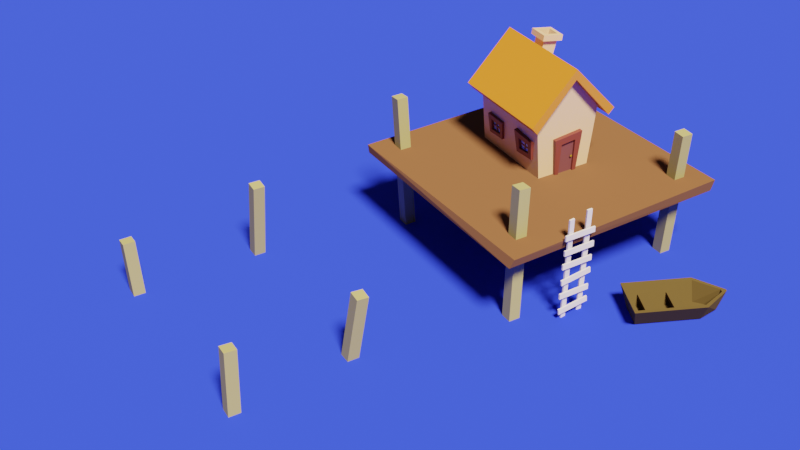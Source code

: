# Source: cartoon-house.blend  (saved by Blender 2.80.75; exported with 4.5.12 LTS)
import bpy
from mathutils import Matrix  # noqa: F401  (used for matrix-valued properties, if any)

bpy.ops.wm.read_factory_settings(use_empty=True)
scene = bpy.context.scene
scene.name = 'Scene'

# ---- collections
col_collection = bpy.data.collections.new('Collection'); scene.collection.children.link(col_collection)
col_house = bpy.data.collections.new('house'); col_collection.children.link(col_house)
col_windows = bpy.data.collections.new('windows'); col_house.children.link(col_windows)
col_window_frames = bpy.data.collections.new('window-frames'); col_windows.children.link(col_window_frames)
col_window_panes = bpy.data.collections.new('window-panes'); col_windows.children.link(col_window_panes)
col_door_parts = bpy.data.collections.new('door-parts'); col_house.children.link(col_door_parts)
col_platform = bpy.data.collections.new('platform'); col_collection.children.link(col_platform)
col_pillars = bpy.data.collections.new('pillars'); col_platform.children.link(col_pillars)
col_world = bpy.data.collections.new('world'); col_collection.children.link(col_world)
col_other = bpy.data.collections.new('other'); col_collection.children.link(col_other)

# ---- materials (node trees are filled in below, after node groups)
mat_house_material = bpy.data.materials.new('house-material')
mat_house_material.alpha_threshold = 0.0
mat_house_material.use_transparent_shadow = False
mat_house_material.line_color = (0.0, 0.0, 0.0, 1.0)
mat_roof_material = bpy.data.materials.new('roof-material')
mat_roof_material.use_transparent_shadow = False
mat_frame_material = bpy.data.materials.new('frame-material')
mat_frame_material.use_transparent_shadow = False
mat_window_pane_material = bpy.data.materials.new('window-pane-material')
mat_window_pane_material.use_transparent_shadow = False
mat_door_material = bpy.data.materials.new('door-material')
mat_door_material.use_transparent_shadow = False
mat_door_knob_material = bpy.data.materials.new('door-knob-material')
mat_door_knob_material.use_transparent_shadow = False
mat_platform_material = bpy.data.materials.new('platform-material')
mat_platform_material.use_transparent_shadow = False
mat_ladder_material = bpy.data.materials.new('ladder-material')
mat_ladder_material.use_transparent_shadow = False
mat_pillar_material = bpy.data.materials.new('pillar-material')
mat_pillar_material.use_transparent_shadow = False
mat_water_material = bpy.data.materials.new('water-material')
mat_water_material.use_transparent_shadow = False
mat_boat_material = bpy.data.materials.new('boat-material')
mat_boat_material.use_transparent_shadow = False

# ---- material node trees
mat_house_material.use_nodes = True; mat_house_material.node_tree.nodes.clear()
_N = mat_house_material.node_tree.nodes; _L = mat_house_material.node_tree.links
n0 = _N.new('ShaderNodeOutputMaterial'); n0.name = 'Material Output'; n0.location = (300, 300)
n1 = _N.new('ShaderNodeBsdfPrincipled'); n1.name = 'Principled BSDF'; n1.location = (10, 300)
n1.distribution = 'GGX'
n1.subsurface_method = 'BURLEY'
n1.inputs[0].default_value = (0.6441, 0.4045, 0.3501, 1.0)
n1.inputs[2].default_value = 0.4
n1.inputs[3].default_value = 1.45
n1.inputs[27].default_value = (0.0, 0.0, 0.0, 1.0)
n1.inputs[28].default_value = 1.0
_L.new(n1.outputs[0], n0.inputs[0])
n0.is_active_output = True
mat_roof_material.use_nodes = True; mat_roof_material.node_tree.nodes.clear()
_N = mat_roof_material.node_tree.nodes; _L = mat_roof_material.node_tree.links
n0 = _N.new('ShaderNodeOutputMaterial'); n0.name = 'Material Output'; n0.location = (300, 300)
n1 = _N.new('ShaderNodeBsdfPrincipled'); n1.name = 'Principled BSDF'; n1.location = (10, 300)
n1.distribution = 'GGX'
n1.subsurface_method = 'BURLEY'
n1.inputs[0].default_value = (0.5225, 0.1647, 0.02293, 1.0)
n1.inputs[3].default_value = 1.45
n1.inputs[27].default_value = (0.0, 0.0, 0.0, 1.0)
n1.inputs[28].default_value = 1.0
_L.new(n1.outputs[0], n0.inputs[0])
n0.is_active_output = True
mat_frame_material.use_nodes = True; mat_frame_material.node_tree.nodes.clear()
_N = mat_frame_material.node_tree.nodes; _L = mat_frame_material.node_tree.links
n0 = _N.new('ShaderNodeOutputMaterial'); n0.name = 'Material Output'; n0.location = (300, 300)
n1 = _N.new('ShaderNodeBsdfPrincipled'); n1.name = 'Principled BSDF'; n1.location = (10, 300)
n1.distribution = 'GGX'
n1.subsurface_method = 'BURLEY'
n1.inputs[0].default_value = (0.168, 0.03094, 0.03631, 1.0)
n1.inputs[3].default_value = 1.45
n1.inputs[27].default_value = (0.0, 0.0, 0.0, 1.0)
n1.inputs[28].default_value = 1.0
_L.new(n1.outputs[0], n0.inputs[0])
n0.is_active_output = True
mat_window_pane_material.use_nodes = True; mat_window_pane_material.node_tree.nodes.clear()
_N = mat_window_pane_material.node_tree.nodes; _L = mat_window_pane_material.node_tree.links
n0 = _N.new('ShaderNodeOutputMaterial'); n0.name = 'Material Output'; n0.location = (300, 300)
n1 = _N.new('ShaderNodeBsdfPrincipled'); n1.name = 'Principled BSDF'; n1.location = (10, 300)
n1.distribution = 'GGX'
n1.subsurface_method = 'BURLEY'
n1.inputs[0].default_value = (0.2742, 0.3656, 1.0, 1.0)
n1.inputs[2].default_value = 0.02147
n1.inputs[3].default_value = 1.45
n1.inputs[13].default_value = 0.7883
n1.inputs[24].default_value = 0.0184
n1.inputs[27].default_value = (0.0, 0.0, 0.0, 1.0)
n1.inputs[28].default_value = 1.0
_L.new(n1.outputs[0], n0.inputs[0])
n0.is_active_output = True
mat_door_material.use_nodes = True; mat_door_material.node_tree.nodes.clear()
_N = mat_door_material.node_tree.nodes; _L = mat_door_material.node_tree.links
n0 = _N.new('ShaderNodeOutputMaterial'); n0.name = 'Material Output'; n0.location = (300, 300)
n1 = _N.new('ShaderNodeBsdfPrincipled'); n1.name = 'Principled BSDF'; n1.location = (10, 300)
n1.distribution = 'GGX'
n1.subsurface_method = 'BURLEY'
n1.inputs[0].default_value = (0.1424, 0.03983, 0.06863, 1.0)
n1.inputs[3].default_value = 1.45
n1.inputs[27].default_value = (0.0, 0.0, 0.0, 1.0)
n1.inputs[28].default_value = 1.0
_L.new(n1.outputs[0], n0.inputs[0])
n0.is_active_output = True
mat_door_knob_material.use_nodes = True; mat_door_knob_material.node_tree.nodes.clear()
_N = mat_door_knob_material.node_tree.nodes; _L = mat_door_knob_material.node_tree.links
n0 = _N.new('ShaderNodeOutputMaterial'); n0.name = 'Material Output'; n0.location = (300, 300)
n1 = _N.new('ShaderNodeBsdfPrincipled'); n1.name = 'Principled BSDF'; n1.location = (10, 300)
n1.distribution = 'GGX'
n1.subsurface_method = 'BURLEY'
n1.inputs[0].default_value = (0.2529, 0.1311, 0.01853, 1.0)
n1.inputs[2].default_value = 0.2055
n1.inputs[3].default_value = 1.45
n1.inputs[13].default_value = 0.7393
n1.inputs[27].default_value = (0.0, 0.0, 0.0, 1.0)
n1.inputs[28].default_value = 1.0
_L.new(n1.outputs[0], n0.inputs[0])
n0.is_active_output = True
mat_platform_material.use_nodes = True; mat_platform_material.node_tree.nodes.clear()
_N = mat_platform_material.node_tree.nodes; _L = mat_platform_material.node_tree.links
n0 = _N.new('ShaderNodeOutputMaterial'); n0.name = 'Material Output'; n0.location = (300, 300)
n1 = _N.new('ShaderNodeBsdfPrincipled'); n1.name = 'Principled BSDF'; n1.location = (10, 300)
n1.distribution = 'GGX'
n1.subsurface_method = 'BURLEY'
n1.inputs[0].default_value = (0.1626, 0.06855, 0.04671, 1.0)
n1.inputs[2].default_value = 0.9601
n1.inputs[3].default_value = 1.45
n1.inputs[13].default_value = 0.0
n1.inputs[27].default_value = (0.0, 0.0, 0.0, 1.0)
n1.inputs[28].default_value = 1.0
_L.new(n1.outputs[0], n0.inputs[0])
n0.is_active_output = True
mat_ladder_material.use_nodes = True; mat_ladder_material.node_tree.nodes.clear()
_N = mat_ladder_material.node_tree.nodes; _L = mat_ladder_material.node_tree.links
n0 = _N.new('ShaderNodeOutputMaterial'); n0.name = 'Material Output'; n0.location = (300, 300)
n1 = _N.new('ShaderNodeBsdfPrincipled'); n1.name = 'Principled BSDF'; n1.location = (10, 300)
n1.distribution = 'GGX'
n1.subsurface_method = 'BURLEY'
n1.inputs[0].default_value = (0.6193, 0.5542, 0.8, 1.0)
n1.inputs[2].default_value = 0.9049
n1.inputs[3].default_value = 1.45
n1.inputs[13].default_value = 0.0
n1.inputs[27].default_value = (0.0, 0.0, 0.0, 1.0)
n1.inputs[28].default_value = 1.0
_L.new(n1.outputs[0], n0.inputs[0])
n0.is_active_output = True
mat_pillar_material.use_nodes = True; mat_pillar_material.node_tree.nodes.clear()
_N = mat_pillar_material.node_tree.nodes; _L = mat_pillar_material.node_tree.links
n0 = _N.new('ShaderNodeOutputMaterial'); n0.name = 'Material Output'; n0.location = (300, 300)
n1 = _N.new('ShaderNodeBsdfPrincipled'); n1.name = 'Principled BSDF'; n1.location = (10, 300)
n1.distribution = 'GGX'
n1.subsurface_method = 'BURLEY'
n1.inputs[0].default_value = (0.3147, 0.2648, 0.1614, 1.0)
n1.inputs[2].default_value = 0.8558
n1.inputs[3].default_value = 1.45
n1.inputs[13].default_value = 0.0
n1.inputs[27].default_value = (0.0, 0.0, 0.0, 1.0)
n1.inputs[28].default_value = 1.0
_L.new(n1.outputs[0], n0.inputs[0])
n0.is_active_output = True
mat_water_material.use_nodes = True; mat_water_material.node_tree.nodes.clear()
_N = mat_water_material.node_tree.nodes; _L = mat_water_material.node_tree.links
n0 = _N.new('ShaderNodeOutputMaterial'); n0.name = 'Material Output'; n0.location = (300, 300)
n1 = _N.new('ShaderNodeBsdfPrincipled'); n1.name = 'Principled BSDF'; n1.location = (10, 300)
n1.distribution = 'GGX'
n1.subsurface_method = 'BURLEY'
n1.inputs[0].default_value = (0.01993, 0.04044, 0.9774, 1.0)
n1.inputs[3].default_value = 1.45
n1.inputs[13].default_value = 0.0
n1.inputs[14].default_value = (0.8377, 0.8411, 0.9963, 1.0)
n1.inputs[24].default_value = 0.02454
n1.inputs[27].default_value = (0.0, 0.0, 0.0, 1.0)
n1.inputs[28].default_value = 1.0
_L.new(n1.outputs[0], n0.inputs[0])
n0.is_active_output = True
mat_boat_material.use_nodes = True; mat_boat_material.node_tree.nodes.clear()
_N = mat_boat_material.node_tree.nodes; _L = mat_boat_material.node_tree.links
n0 = _N.new('ShaderNodeOutputMaterial'); n0.name = 'Material Output'; n0.location = (300, 300)
n1 = _N.new('ShaderNodeBsdfPrincipled'); n1.name = 'Principled BSDF'; n1.location = (10, 300)
n1.distribution = 'GGX'
n1.subsurface_method = 'BURLEY'
n1.inputs[0].default_value = (0.08898, 0.05622, 0.02941, 1.0)
n1.inputs[2].default_value = 0.7331
n1.inputs[3].default_value = 1.45
n1.inputs[13].default_value = 0.0
n1.inputs[27].default_value = (0.0, 0.0, 0.0, 1.0)
n1.inputs[28].default_value = 1.0
_L.new(n1.outputs[0], n0.inputs[0])
n0.is_active_output = True

# ---- world
world_world = bpy.data.worlds.new('World'); scene.world = world_world
world_world.use_nodes = True; world_world.node_tree.nodes.clear()
_N = world_world.node_tree.nodes; _L = world_world.node_tree.links
n0 = _N.new('ShaderNodeOutputWorld'); n0.name = 'World Output'; n0.location = (300, 300)
n1 = _N.new('ShaderNodeBackground'); n1.name = 'Background'; n1.location = (10, 300)
n1.inputs[0].default_value = (0.05088, 0.05088, 0.05088, 1.0)
_L.new(n1.outputs[0], n0.inputs[0])
n0.is_active_output = True
world_world.color = (0.05088, 0.05088, 0.05088)
world_world.use_sun_shadow = False
world_world.sun_shadow_jitter_overblur = 0.0

# ---- cameras
cam_camera = bpy.data.cameras.new('Camera')
cam_camera.clip_end = 100.0
cam_camera.ortho_scale = 7.314

# ---- lights
light_light = bpy.data.lights.new('Light', 'SUN')
light_light.color = (1.0, 0.9199, 0.4908)
light_light.transmission_factor = 0.0
light_light.angle = 0.1993
light_light.shadow_soft_size = 0.1
light_light.shadow_cascade_max_distance = 1000.0

# ---- meshes
me_cube = bpy.data.meshes.new('Cube')
me_cube.from_pydata([(1.095, 1.0, 0.5569), (0.8992, 1.0, -1.443), (1.095, -1.0, 0.5569), (0.8992, -1.0, -1.443), (-1.095, 1.0, 0.5569), (-0.8992, 1.0, -1.443), (-1.095, -1.0, 0.5569), (-0.8992, -1.0, -1.443), (1.192e-08, 1.0, 1.773), (1.192e-08, -1.0, 1.773)], [], [(6, 2, 9), (3, 2, 6, 7), (7, 6, 4, 5), (5, 1, 3, 7), (1, 0, 2, 3), (5, 4, 0, 1), (4, 6, 9, 8), (2, 0, 8, 9), (0, 4, 8)])
_uv = me_cube.uv_layers.new(name='UVMap')
_uv.uv.foreach_set('vector', [0.625, 0.5, 0.625, 0.25, 0.625, 0.5, 0.375, 0.25, 0.625, 0.25, 0.625, 0.5, 0.375, 0.5, 0.375, 0.5, 0.625, 0.5, 0.625, 0.75, 0.375, 0.75, 0.375, 0.75, 0.625, 0.75, 0.625, 1.0, 0.375, 1.0, 0.125, 0.5, 0.375, 0.5, 0.375, 0.75, 0.125, 0.75, 0.625, 0.5, 0.875, 0.5, 0.875, 0.75, 0.625, 0.75, 0.625, 0.75, 0.625, 0.5, 0.625, 0.5, 0.625, 0.75, 0.375, 0.75, 0.375, 0.5, 0.375, 0.5, 0.375, 0.75, 0.875, 0.75, 0.875, 0.5, 0.875, 0.75])
me_cube.materials.append(mat_house_material)
me_cube.use_remesh_preserve_volume = False
me_cube.use_remesh_preserve_attributes = False
me_cube.use_mirror_vertex_groups = False
me_cube.update()
me_cube_001 = bpy.data.meshes.new('Cube.001')
me_cube_001.from_pydata([(1.313, 1.165, -0.625), (1.313, -1.187, -0.625), (-1.295, 1.165, -0.5994), (-1.295, -1.187, -0.5994), (-0.0147, 1.173, 0.842), (-0.0147, -1.173, 0.842), (1.504, 1.165, -0.425), (1.504, -1.187, -0.425), (-1.492, -1.187, -0.3623), (-1.492, 1.165, -0.3623), (-0.0147, 1.173, 1.17), (-0.0147, -1.173, 1.17)], [], [(2, 4, 5, 3), (1, 5, 4, 0), (9, 8, 11, 10), (7, 6, 10, 11), (1, 0, 6, 7), (0, 4, 10, 6), (5, 1, 7, 11), (2, 3, 8, 9), (4, 2, 9, 10), (3, 5, 11, 8)])
_uv = me_cube_001.uv_layers.new(name='UVMap')
_uv.uv.foreach_set('vector', [0.625, 0.75, 0.625, 0.75, 0.625, 0.5, 0.625, 0.5, 0.375, 0.75, 0.375, 0.75, 0.375, 0.5, 0.375, 0.5, 0.625, 0.75, 0.625, 0.5, 0.625, 0.5, 0.625, 0.75, 0.375, 0.75, 0.375, 0.5, 0.375, 0.5, 0.375, 0.75, 0.375, 0.75, 0.375, 0.5, 0.375, 0.5, 0.375, 0.75, 0.375, 0.5, 0.375, 0.5, 0.375, 0.5, 0.375, 0.5, 0.375, 0.75, 0.375, 0.75, 0.375, 0.75, 0.375, 0.75, 0.625, 0.75, 0.625, 0.5, 0.625, 0.5, 0.625, 0.75, 0.625, 0.75, 0.625, 0.75, 0.625, 0.75, 0.625, 0.75, 0.625, 0.5, 0.625, 0.5, 0.625, 0.5, 0.625, 0.5])
me_cube_001.materials.append(mat_roof_material)
me_cube_001.use_remesh_preserve_volume = False
me_cube_001.use_remesh_preserve_attributes = False
me_cube_001.use_mirror_vertex_groups = False
me_cube_001.update()
me_cube_013 = bpy.data.meshes.new('Cube.013')
me_cube_013.from_pydata([(-1.0, -1.0, -1.0), (-1.036, -1.189, 3.47), (-1.0, 1.0, -1.0), (-1.036, 1.189, 3.47), (1.0, -1.0, -1.0), (1.343, -1.189, 3.47), (1.0, 1.0, -1.0), (1.343, 1.189, 3.47), (-1.555, -1.709, 3.497), (-1.555, 1.709, 3.497), (1.862, -1.709, 3.497), (1.862, 1.709, 3.497), (-1.555, -1.709, 4.427), (-1.555, 1.709, 4.427), (1.862, -1.709, 4.427), (1.862, 1.709, 4.427), (-0.9111, -1.086, 4.433), (-0.9111, 1.086, 4.433), (1.26, -1.086, 4.433), (1.26, 1.086, 4.433), (-0.6713, -0.3454, -0.9444), (-0.6713, 0.9659, -0.9444), (0.64, -0.3454, -0.9444), (0.64, 0.9659, -0.9444)], [], [(0, 1, 3, 2), (2, 3, 7, 6), (6, 7, 5, 4), (4, 5, 1, 0), (2, 6, 4, 0), (3, 1, 8, 9), (8, 10, 14, 12), (1, 5, 10, 8), (7, 3, 9, 11), (5, 7, 11, 10), (14, 15, 19, 18), (11, 9, 13, 15), (10, 11, 15, 14), (9, 8, 12, 13), (17, 16, 20, 21), (13, 12, 16, 17), (12, 14, 18, 16), (15, 13, 17, 19), (23, 21, 20, 22), (16, 18, 22, 20), (19, 17, 21, 23), (18, 19, 23, 22)])
_uv = me_cube_013.uv_layers.new(name='UVMap')
_uv.uv.foreach_set('vector', [0.375, 0.0, 0.625, 0.0, 0.625, 0.25, 0.375, 0.25, 0.375, 0.25, 0.625, 0.25, 0.625, 0.5, 0.375, 0.5, 0.375, 0.5, 0.625, 0.5, 0.625, 0.75, 0.375, 0.75, 0.375, 0.75, 0.625, 0.75, 0.625, 1.0, 0.375, 1.0, 0.125, 0.5, 0.375, 0.5, 0.375, 0.75, 0.125, 0.75, 0.625, 0.25, 0.625, 0.0, 0.625, 0.0, 0.625, 0.25, 0.625, 1.0, 0.625, 0.75, 0.625, 0.75, 0.625, 1.0, 0.625, 1.0, 0.625, 0.75, 0.625, 0.75, 0.625, 1.0, 0.625, 0.5, 0.625, 0.25, 0.625, 0.25, 0.625, 0.5, 0.625, 0.75, 0.625, 0.5, 0.625, 0.5, 0.625, 0.75, 0.625, 0.75, 0.625, 0.5, 0.625, 0.5, 0.625, 0.75, 0.625, 0.5, 0.625, 0.25, 0.625, 0.25, 0.625, 0.5, 0.625, 0.75, 0.625, 0.5, 0.625, 0.5, 0.625, 0.75, 0.625, 0.25, 0.625, 0.0, 0.625, 0.0, 0.625, 0.25, 0.625, 0.25, 0.625, 0.0, 0.625, 0.0, 0.625, 0.25, 0.625, 0.25, 0.625, 0.0, 0.625, 0.0, 0.625, 0.25, 0.625, 1.0, 0.625, 0.75, 0.625, 0.75, 0.625, 1.0, 0.625, 0.5, 0.625, 0.25, 0.625, 0.25, 0.625, 0.5, 0.625, 0.5, 0.875, 0.5, 0.875, 0.75, 0.625, 0.75, 0.625, 1.0, 0.625, 0.75, 0.625, 0.75, 0.625, 1.0, 0.625, 0.5, 0.625, 0.25, 0.625, 0.25, 0.625, 0.5, 0.625, 0.75, 0.625, 0.5, 0.625, 0.5, 0.625, 0.75])
me_cube_013.materials.append(mat_house_material)
me_cube_013.use_remesh_preserve_volume = False
me_cube_013.use_remesh_preserve_attributes = False
me_cube_013.use_mirror_vertex_groups = False
me_cube_013.update()
me_cube_006 = bpy.data.meshes.new('Cube.006')
me_cube_006.from_pydata([(-3.708, 0.3416, -2.522), (-3.602, -1.181, 1.716), (-3.741, -2.252, -2.491), (-3.628, 1.694, 1.579), (3.093, -2.32, -3.031), (-2.115, -0.9526, 1.716), (3.083, 0.442, -3.165), (-2.134, 2.072, 1.62), (2.007, 0.3345, -3.099), (2.356, -0.8061, 1.507), (-2.569, -2.38, -2.559), (2.395, 2.114, 1.404), (-2.577, -0.1914, -2.665), (3.957, -0.5984, 1.508), (1.98, -2.432, -2.961), (3.93, 2.309, 1.369), (-3.513, -0.6668, 3.18), (-3.543, 2.244, 2.981), (-1.877, 2.361, 2.987), (-1.858, -0.4645, 3.086), (2.598, -0.3207, 2.877), (2.561, 2.639, 2.737), (4.128, 2.977, 2.703), (4.156, 0.01147, 2.844), (2.101, -1.967, -1.812), (-2.469, 0.2736, -1.515), (-2.461, -1.915, -1.409), (2.129, 0.7995, -1.95), (3.269, 0.907, -2.019), (3.279, -1.855, -1.886), (-3.723, -1.772, -1.194), (-3.732, 0.811, -1.319), (-0.5608, -0.6926, -2.017), (0.3318, 0.8508, 1.91), (-0.1052, -0.6926, -2.054), (0.7873, 0.8508, 1.873), (-0.5571, -1.799, -1.983), (0.3354, -0.2555, 1.944), (-0.1016, -1.799, -2.019), (0.7909, -0.2555, 1.908), (2.687, 0.06829, -0.662), (-2.452, 0.3187, 0.06162), (2.729, 0.06829, -0.2662), (-2.411, 0.3187, 0.4575), (2.647, -1.038, -0.6589), (-2.492, -0.7876, 0.06479), (2.689, -1.038, -0.263), (-2.45, -0.7876, 0.4606)], [], [(27, 28, 6, 8), (28, 29, 4, 6), (29, 24, 14, 4), (9, 13, 23, 20), (31, 25, 12, 0), (25, 26, 10, 12), (24, 27, 8, 14), (26, 30, 2, 10), (30, 31, 0, 2), (18, 19, 20, 21), (18, 17, 16, 19), (22, 21, 20, 23), (21, 11, 7, 18), (15, 11, 21, 22), (3, 1, 16, 17), (1, 5, 19, 16), (13, 15, 22, 23), (7, 3, 17, 18), (9, 20, 19, 5), (7, 11, 9, 5), (31, 30, 1, 3), (28, 27, 11, 15), (25, 31, 3, 7), (29, 28, 15, 13), (26, 25, 7, 5), (24, 29, 13, 9), (27, 24, 9, 11), (30, 26, 5, 1), (14, 24, 26, 10), (24, 27, 25, 26), (8, 27, 25, 12), (10, 14, 8, 12), (32, 33, 35, 34), (34, 35, 39, 38), (38, 39, 37, 36), (36, 37, 33, 32), (34, 38, 36, 32), (39, 35, 33, 37), (40, 41, 43, 42), (42, 43, 47, 46), (46, 47, 45, 44), (44, 45, 41, 40), (42, 46, 44, 40), (47, 43, 41, 45)])
_uv = me_cube_006.uv_layers.new(name='UVMap')
_uv.uv.foreach_set('vector', [0.5277, 0.25, 0.5232, 0.5, 0.5232, 0.5, 0.5277, 0.25, 0.5232, 0.5, 0.5232, 0.75, 0.5232, 0.75, 0.5232, 0.5, 0.5232, 0.75, 0.5286, 1.0, 0.5286, 1.0, 0.5232, 0.75, 0.625, 1.0, 0.625, 0.75, 0.625, 0.75, 0.625, 1.0, 0.5476, 0.25, 0.5408, 0.5, 0.5408, 0.5, 0.5476, 0.25, 0.5408, 0.5, 0.5408, 0.75, 0.5408, 0.75, 0.5408, 0.5, 0.5286, 0.0, 0.5277, 0.25, 0.5277, 0.25, 0.5286, 0.0, 0.5408, 0.75, 0.5476, 1.0, 0.5476, 1.0, 0.5408, 0.75, 0.5476, 0.0, 0.5476, 0.25, 0.5476, 0.25, 0.5476, 0.0, 0.625, 0.5, 0.625, 0.75, 0.875, 0.75, 0.625, 0.25, 0.625, 0.5, 0.875, 0.5, 0.875, 0.75, 0.625, 0.75, 0.625, 0.5, 0.875, 0.5, 0.875, 0.75, 0.625, 0.75, 0.625, 0.25, 0.625, 0.25, 0.625, 0.5, 0.625, 0.5, 0.625, 0.5, 0.625, 0.25, 0.625, 0.25, 0.625, 0.5, 0.625, 0.25, 0.625, 0.0, 0.625, 0.0, 0.625, 0.25, 0.625, 1.0, 0.625, 0.75, 0.625, 0.75, 0.625, 1.0, 0.625, 0.75, 0.625, 0.5, 0.625, 0.5, 0.625, 0.75, 0.625, 0.5, 0.625, 0.25, 0.625, 0.25, 0.625, 0.5, 0.625, 1.0, 0.875, 0.75, 0.625, 0.75, 0.625, 0.75, 0.625, 0.5, 0.625, 0.25, 0.625, 0.0, 0.625, 0.75, 0.5476, 0.25, 0.5476, 0.0, 0.625, 0.0, 0.625, 0.25, 0.5232, 0.5, 0.5277, 0.25, 0.625, 0.25, 0.625, 0.5, 0.5408, 0.5, 0.5476, 0.25, 0.625, 0.25, 0.625, 0.5, 0.5232, 0.75, 0.5232, 0.5, 0.625, 0.5, 0.625, 0.75, 0.5408, 0.75, 0.5408, 0.5, 0.625, 0.5, 0.625, 0.75, 0.5286, 1.0, 0.5232, 0.75, 0.625, 0.75, 0.625, 1.0, 0.5277, 0.25, 0.5286, 0.0, 0.625, 0.0, 0.625, 0.25, 0.5476, 1.0, 0.5408, 0.75, 0.625, 0.75, 0.625, 1.0, 0.5286, 1.0, 0.5286, 1.0, 0.5408, 0.75, 0.5408, 0.75, 0.5286, 0.0, 0.5277, 0.25, 0.5408, 0.5, 0.5408, 0.75, 0.5277, 0.25, 0.5277, 0.25, 0.5408, 0.5, 0.5408, 0.5, 0.5408, 0.75, 0.5286, 1.0, 0.5277, 0.25, 0.5408, 0.5, 0.375, 0.0, 0.625, 0.0, 0.625, 0.25, 0.375, 0.25, 0.375, 0.25, 0.625, 0.25, 0.625, 0.5, 0.375, 0.5, 0.375, 0.5, 0.625, 0.5, 0.625, 0.75, 0.375, 0.75, 0.375, 0.75, 0.625, 0.75, 0.625, 1.0, 0.375, 1.0, 0.125, 0.5, 0.375, 0.5, 0.375, 0.75, 0.125, 0.75, 0.625, 0.5, 0.875, 0.5, 0.875, 0.75, 0.625, 0.75, 0.375, 0.0, 0.625, 0.0, 0.625, 0.25, 0.375, 0.25, 0.375, 0.25, 0.625, 0.25, 0.625, 0.5, 0.375, 0.5, 0.375, 0.5, 0.625, 0.5, 0.625, 0.75, 0.375, 0.75, 0.375, 0.75, 0.625, 0.75, 0.625, 1.0, 0.375, 1.0, 0.125, 0.5, 0.375, 0.5, 0.375, 0.75, 0.125, 0.75, 0.625, 0.5, 0.875, 0.5, 0.875, 0.75, 0.625, 0.75])
me_cube_006.materials.append(mat_frame_material)
me_cube_006.use_remesh_preserve_volume = False
me_cube_006.use_remesh_preserve_attributes = False
me_cube_006.use_mirror_vertex_groups = False
me_cube_006.update()
me_cube_005 = bpy.data.meshes.new('Cube.005')
me_cube_005.from_pydata([(-3.882, 0.0622, -2.915), (-4.233, -0.9857, 1.093), (-3.841, -2.195, -2.89), (-4.233, 1.499, 0.9532), (3.795, -2.472, -3.137), (-2.183, -0.8968, 1.345), (3.795, 0.2906, -3.271), (-2.183, 1.108, 1.248), (2.23, 0.3104, -3.219), (2.267, -0.7503, 1.784), (-2.377, -2.404, -2.935), (2.325, 2.17, 1.688), (-2.377, -0.2155, -3.042), (4.333, -0.67, 2.012), (2.193, -2.456, -3.083), (4.333, 2.238, 1.871), (-4.448, -0.3708, 2.87), (-4.44, 2.087, 2.669), (-2.214, 2.197, 2.954), (-2.214, -0.3083, 3.053), (2.219, -0.1645, 3.49), (2.21, 2.795, 3.347), (4.486, 2.883, 3.577), (4.486, -0.08179, 3.72), (2.282, -1.911, -1.644), (-2.299, 0.3294, -1.602), (-2.299, -1.859, -1.496), (2.321, 0.8553, -1.78), (3.949, 0.8354, -1.832), (3.949, -1.927, -1.698), (-3.997, -1.65, -1.451), (-3.997, 0.5168, -1.576), (-0.1486, -0.729, -1.731), (-0.4452, 0.3214, 1.517), (0.2238, -0.729, -1.731), (-0.07281, 0.3214, 1.517), (-0.1486, -1.627, -1.694), (-0.4452, -0.5764, 1.554), (0.2238, -1.627, -1.694), (-0.07281, -0.5764, 1.554), (2.669, -0.3277, -0.27), (-2.738, -0.1966, -0.3692), (2.669, -0.2393, 0.05203), (-2.738, -0.1081, -0.0472), (2.662, -1.227, -0.2384), (-2.744, -1.096, -0.3376), (2.662, -1.139, 0.08368), (-2.744, -1.008, -0.01554)], [], [(27, 28, 6, 8), (28, 29, 4, 6), (29, 24, 14, 4), (9, 13, 23, 20), (31, 25, 12, 0), (25, 26, 10, 12), (24, 27, 8, 14), (26, 30, 2, 10), (30, 31, 0, 2), (18, 19, 20, 21), (18, 17, 16, 19), (22, 21, 20, 23), (21, 11, 7, 18), (15, 11, 21, 22), (3, 1, 16, 17), (1, 5, 19, 16), (13, 15, 22, 23), (7, 3, 17, 18), (9, 20, 19, 5), (7, 11, 9, 5), (31, 30, 1, 3), (28, 27, 11, 15), (25, 31, 3, 7), (29, 28, 15, 13), (26, 25, 7, 5), (24, 29, 13, 9), (27, 24, 9, 11), (30, 26, 5, 1), (14, 24, 26, 10), (24, 27, 25, 26), (8, 27, 25, 12), (10, 14, 8, 12), (32, 33, 35, 34), (34, 35, 39, 38), (38, 39, 37, 36), (36, 37, 33, 32), (34, 38, 36, 32), (39, 35, 33, 37), (40, 41, 43, 42), (42, 43, 47, 46), (46, 47, 45, 44), (44, 45, 41, 40), (42, 46, 44, 40), (47, 43, 41, 45)])
_uv = me_cube_005.uv_layers.new(name='UVMap')
_uv.uv.foreach_set('vector', [0.5277, 0.25, 0.5232, 0.5, 0.5232, 0.5, 0.5277, 0.25, 0.5232, 0.5, 0.5232, 0.75, 0.5232, 0.75, 0.5232, 0.5, 0.5232, 0.75, 0.5286, 1.0, 0.5286, 1.0, 0.5232, 0.75, 0.625, 1.0, 0.625, 0.75, 0.625, 0.75, 0.625, 1.0, 0.5476, 0.25, 0.5408, 0.5, 0.5408, 0.5, 0.5476, 0.25, 0.5408, 0.5, 0.5408, 0.75, 0.5408, 0.75, 0.5408, 0.5, 0.5286, 0.0, 0.5277, 0.25, 0.5277, 0.25, 0.5286, 0.0, 0.5408, 0.75, 0.5476, 1.0, 0.5476, 1.0, 0.5408, 0.75, 0.5476, 0.0, 0.5476, 0.25, 0.5476, 0.25, 0.5476, 0.0, 0.625, 0.5, 0.625, 0.75, 0.875, 0.75, 0.625, 0.25, 0.625, 0.5, 0.875, 0.5, 0.875, 0.75, 0.625, 0.75, 0.625, 0.5, 0.875, 0.5, 0.875, 0.75, 0.625, 0.75, 0.625, 0.25, 0.625, 0.25, 0.625, 0.5, 0.625, 0.5, 0.625, 0.5, 0.625, 0.25, 0.625, 0.25, 0.625, 0.5, 0.625, 0.25, 0.625, 0.0, 0.625, 0.0, 0.625, 0.25, 0.625, 1.0, 0.625, 0.75, 0.625, 0.75, 0.625, 1.0, 0.625, 0.75, 0.625, 0.5, 0.625, 0.5, 0.625, 0.75, 0.625, 0.5, 0.625, 0.25, 0.625, 0.25, 0.625, 0.5, 0.625, 1.0, 0.875, 0.75, 0.625, 0.75, 0.625, 0.75, 0.625, 0.5, 0.625, 0.25, 0.625, 0.0, 0.625, 0.75, 0.5476, 0.25, 0.5476, 0.0, 0.625, 0.0, 0.625, 0.25, 0.5232, 0.5, 0.5277, 0.25, 0.625, 0.25, 0.625, 0.5, 0.5408, 0.5, 0.5476, 0.25, 0.625, 0.25, 0.625, 0.5, 0.5232, 0.75, 0.5232, 0.5, 0.625, 0.5, 0.625, 0.75, 0.5408, 0.75, 0.5408, 0.5, 0.625, 0.5, 0.625, 0.75, 0.5286, 1.0, 0.5232, 0.75, 0.625, 0.75, 0.625, 1.0, 0.5277, 0.25, 0.5286, 0.0, 0.625, 0.0, 0.625, 0.25, 0.5476, 1.0, 0.5408, 0.75, 0.625, 0.75, 0.625, 1.0, 0.5286, 1.0, 0.5286, 1.0, 0.5408, 0.75, 0.5408, 0.75, 0.5286, 0.0, 0.5277, 0.25, 0.5408, 0.5, 0.5408, 0.75, 0.5277, 0.25, 0.5277, 0.25, 0.5408, 0.5, 0.5408, 0.5, 0.5408, 0.75, 0.5286, 1.0, 0.5277, 0.25, 0.5408, 0.5, 0.375, 0.0, 0.625, 0.0, 0.625, 0.25, 0.375, 0.25, 0.375, 0.25, 0.625, 0.25, 0.625, 0.5, 0.375, 0.5, 0.375, 0.5, 0.625, 0.5, 0.625, 0.75, 0.375, 0.75, 0.375, 0.75, 0.625, 0.75, 0.625, 1.0, 0.375, 1.0, 0.125, 0.5, 0.375, 0.5, 0.375, 0.75, 0.125, 0.75, 0.625, 0.5, 0.875, 0.5, 0.875, 0.75, 0.625, 0.75, 0.375, 0.0, 0.625, 0.0, 0.625, 0.25, 0.375, 0.25, 0.375, 0.25, 0.625, 0.25, 0.625, 0.5, 0.375, 0.5, 0.375, 0.5, 0.625, 0.5, 0.625, 0.75, 0.375, 0.75, 0.375, 0.75, 0.625, 0.75, 0.625, 1.0, 0.375, 1.0, 0.125, 0.5, 0.375, 0.5, 0.375, 0.75, 0.125, 0.75, 0.625, 0.5, 0.875, 0.5, 0.875, 0.75, 0.625, 0.75])
me_cube_005.materials.append(mat_frame_material)
me_cube_005.use_remesh_preserve_volume = False
me_cube_005.use_remesh_preserve_attributes = False
me_cube_005.use_mirror_vertex_groups = False
me_cube_005.update()
me_cube_008 = bpy.data.meshes.new('Cube.008')
me_cube_008.from_pydata([(-3.779, 0.3031, -2.865), (-3.66, -1.074, 1.785), (-3.77, -2.28, -2.74), (-3.687, 1.802, 1.648), (3.028, -2.441, -3.349), (-2.115, -0.9335, 1.716), (3.018, 0.3215, -3.483), (-2.134, 1.071, 1.62), (1.932, 0.2737, -3.381), (2.356, -0.787, 1.507), (-2.644, -2.441, -2.841), (2.395, 2.133, 1.404), (-2.652, -0.2522, -2.947), (3.782, -0.6242, 1.455), (1.905, -2.492, -3.244), (3.755, 2.283, 1.316), (-3.663, -0.6167, 3.1), (-3.693, 2.294, 2.901), (-2.044, 2.734, 2.813), (-1.939, -0.4796, 3.003), (2.48, -0.3314, 2.794), (2.444, 2.628, 2.654), (3.932, 2.82, 2.586), (3.959, -0.1455, 2.727), (2.101, -1.948, -1.812), (-2.469, 0.2927, -1.515), (-2.461, -1.896, -1.409), (2.129, 0.8186, -1.95), (3.279, 0.8664, -2.055), (3.289, -1.896, -1.922), (-3.819, -1.735, -1.296), (-3.828, 0.848, -1.421), (-0.2909, -1.3, -1.813), (0.3038, -0.1299, 1.764), (0.1538, -1.3, -1.849), (0.7485, -0.1299, 1.728), (-0.2959, -0.2236, -1.86), (0.2988, 0.9463, 1.717), (0.1488, -0.2236, -1.896), (0.7436, 0.9463, 1.681), (2.531, -1.384, -0.2431), (-2.311, 0.05665, -0.02643), (2.572, -1.384, 0.1434), (-2.27, 0.05665, 0.3601), (2.585, -0.3073, -0.2474), (-2.257, 1.133, -0.03075), (2.626, -0.3073, 0.1391), (-2.216, 1.133, 0.3557)], [], [(27, 28, 6, 8), (28, 29, 4, 6), (29, 24, 14, 4), (9, 13, 23, 20), (31, 25, 12, 0), (25, 26, 10, 12), (24, 27, 8, 14), (26, 30, 2, 10), (30, 31, 0, 2), (18, 19, 20, 21), (18, 17, 16, 19), (22, 21, 20, 23), (21, 11, 7, 18), (15, 11, 21, 22), (3, 1, 16, 17), (1, 5, 19, 16), (13, 15, 22, 23), (7, 3, 17, 18), (9, 20, 19, 5), (7, 11, 9, 5), (31, 30, 1, 3), (28, 27, 11, 15), (25, 31, 3, 7), (29, 28, 15, 13), (26, 25, 7, 5), (24, 29, 13, 9), (27, 24, 9, 11), (30, 26, 5, 1), (14, 24, 26, 10), (24, 27, 25, 26), (8, 27, 25, 12), (10, 14, 8, 12), (32, 33, 35, 34), (34, 35, 39, 38), (38, 39, 37, 36), (36, 37, 33, 32), (34, 38, 36, 32), (39, 35, 33, 37), (40, 41, 43, 42), (42, 43, 47, 46), (46, 47, 45, 44), (44, 45, 41, 40), (42, 46, 44, 40), (47, 43, 41, 45)])
_uv = me_cube_008.uv_layers.new(name='UVMap')
_uv.uv.foreach_set('vector', [0.5277, 0.25, 0.5232, 0.5, 0.5232, 0.5, 0.5277, 0.25, 0.5232, 0.5, 0.5232, 0.75, 0.5232, 0.75, 0.5232, 0.5, 0.5232, 0.75, 0.5286, 1.0, 0.5286, 1.0, 0.5232, 0.75, 0.625, 1.0, 0.625, 0.75, 0.625, 0.75, 0.625, 1.0, 0.5476, 0.25, 0.5408, 0.5, 0.5408, 0.5, 0.5476, 0.25, 0.5408, 0.5, 0.5408, 0.75, 0.5408, 0.75, 0.5408, 0.5, 0.5286, 0.0, 0.5277, 0.25, 0.5277, 0.25, 0.5286, 0.0, 0.5408, 0.75, 0.5476, 1.0, 0.5476, 1.0, 0.5408, 0.75, 0.5476, 0.0, 0.5476, 0.25, 0.5476, 0.25, 0.5476, 0.0, 0.625, 0.5, 0.625, 0.75, 0.875, 0.75, 0.625, 0.25, 0.625, 0.5, 0.875, 0.5, 0.875, 0.75, 0.625, 0.75, 0.625, 0.5, 0.875, 0.5, 0.875, 0.75, 0.625, 0.75, 0.625, 0.25, 0.625, 0.25, 0.625, 0.5, 0.625, 0.5, 0.625, 0.5, 0.625, 0.25, 0.625, 0.25, 0.625, 0.5, 0.625, 0.25, 0.625, 0.0, 0.625, 0.0, 0.625, 0.25, 0.625, 1.0, 0.625, 0.75, 0.625, 0.75, 0.625, 1.0, 0.625, 0.75, 0.625, 0.5, 0.625, 0.5, 0.625, 0.75, 0.625, 0.5, 0.625, 0.25, 0.625, 0.25, 0.625, 0.5, 0.625, 1.0, 0.875, 0.75, 0.625, 0.75, 0.625, 0.75, 0.625, 0.5, 0.625, 0.25, 0.625, 0.0, 0.625, 0.75, 0.5476, 0.25, 0.5476, 0.0, 0.625, 0.0, 0.625, 0.25, 0.5232, 0.5, 0.5277, 0.25, 0.625, 0.25, 0.625, 0.5, 0.5408, 0.5, 0.5476, 0.25, 0.625, 0.25, 0.625, 0.5, 0.5232, 0.75, 0.5232, 0.5, 0.625, 0.5, 0.625, 0.75, 0.5408, 0.75, 0.5408, 0.5, 0.625, 0.5, 0.625, 0.75, 0.5286, 1.0, 0.5232, 0.75, 0.625, 0.75, 0.625, 1.0, 0.5277, 0.25, 0.5286, 0.0, 0.625, 0.0, 0.625, 0.25, 0.5476, 1.0, 0.5408, 0.75, 0.625, 0.75, 0.625, 1.0, 0.5286, 1.0, 0.5286, 1.0, 0.5408, 0.75, 0.5408, 0.75, 0.5286, 0.0, 0.5277, 0.25, 0.5408, 0.5, 0.5408, 0.75, 0.5277, 0.25, 0.5277, 0.25, 0.5408, 0.5, 0.5408, 0.5, 0.5408, 0.75, 0.5286, 1.0, 0.5277, 0.25, 0.5408, 0.5, 0.375, 0.0, 0.625, 0.0, 0.625, 0.25, 0.375, 0.25, 0.375, 0.25, 0.625, 0.25, 0.625, 0.5, 0.375, 0.5, 0.375, 0.5, 0.625, 0.5, 0.625, 0.75, 0.375, 0.75, 0.375, 0.75, 0.625, 0.75, 0.625, 1.0, 0.375, 1.0, 0.125, 0.5, 0.375, 0.5, 0.375, 0.75, 0.125, 0.75, 0.625, 0.5, 0.875, 0.5, 0.875, 0.75, 0.625, 0.75, 0.375, 0.0, 0.625, 0.0, 0.625, 0.25, 0.375, 0.25, 0.375, 0.25, 0.625, 0.25, 0.625, 0.5, 0.375, 0.5, 0.375, 0.5, 0.625, 0.5, 0.625, 0.75, 0.375, 0.75, 0.375, 0.75, 0.625, 0.75, 0.625, 1.0, 0.375, 1.0, 0.125, 0.5, 0.375, 0.5, 0.375, 0.75, 0.125, 0.75, 0.625, 0.5, 0.875, 0.5, 0.875, 0.75, 0.625, 0.75])
me_cube_008.materials.append(mat_frame_material)
me_cube_008.use_remesh_preserve_volume = False
me_cube_008.use_remesh_preserve_attributes = False
me_cube_008.use_mirror_vertex_groups = False
me_cube_008.update()
me_cube_007 = bpy.data.meshes.new('Cube.007')
me_cube_007.from_pydata([(-3.841, 0.3596, -3.015), (-4.233, -1.014, 1.093), (-3.841, -2.223, -2.89), (-4.233, 1.862, 0.9532), (3.795, -2.5, -3.137), (-2.183, -0.9248, 1.345), (3.795, 0.2626, -3.271), (-2.183, 1.08, 1.248), (2.23, 0.2825, -3.219), (2.267, -0.7783, 1.784), (-2.377, -2.432, -2.935), (2.325, 2.142, 1.688), (-2.377, -0.2434, -3.042), (4.333, -0.698, 2.012), (2.193, -2.484, -3.083), (4.333, 2.21, 1.871), (-4.448, -0.3987, 2.87), (-4.44, 2.512, 2.669), (-2.214, 2.62, 2.954), (-2.214, -0.3363, 3.053), (2.219, -0.1924, 3.49), (2.21, 2.767, 3.347), (4.486, 2.855, 3.577), (4.486, -0.1097, 3.72), (2.282, -1.939, -1.644), (-2.299, 0.3015, -1.602), (-2.299, -1.887, -1.496), (2.321, 0.8273, -1.78), (3.949, 0.8075, -1.832), (3.949, -1.955, -1.698), (-3.997, -1.678, -1.451), (-3.997, 0.9045, -1.576), (-0.3169, -1.077, -1.705), (-0.4327, 0.1217, 1.744), (0.03762, -1.077, -1.705), (-0.07818, 0.1217, 1.744), (-0.3169, -0.2237, -1.745), (-0.4327, 0.9749, 1.704), (0.03762, -0.2237, -1.745), (-0.07818, 0.9749, 1.704), (2.302, -0.2511, -0.3179), (-2.436, -0.6919, -0.0644), (2.302, -0.2511, -0.009854), (-2.436, -0.6919, 0.2436), (2.295, 0.6093, -0.3179), (-2.443, 0.1685, -0.0644), (2.295, 0.6093, -0.009854), (-2.443, 0.1685, 0.2436)], [], [(27, 28, 6, 8), (28, 29, 4, 6), (29, 24, 14, 4), (9, 13, 23, 20), (31, 25, 12, 0), (25, 26, 10, 12), (24, 27, 8, 14), (26, 30, 2, 10), (30, 31, 0, 2), (18, 19, 20, 21), (18, 17, 16, 19), (22, 21, 20, 23), (21, 11, 7, 18), (15, 11, 21, 22), (3, 1, 16, 17), (1, 5, 19, 16), (13, 15, 22, 23), (7, 3, 17, 18), (9, 20, 19, 5), (7, 11, 9, 5), (31, 30, 1, 3), (28, 27, 11, 15), (25, 31, 3, 7), (29, 28, 15, 13), (26, 25, 7, 5), (24, 29, 13, 9), (27, 24, 9, 11), (30, 26, 5, 1), (14, 24, 26, 10), (24, 27, 25, 26), (8, 27, 25, 12), (10, 14, 8, 12), (32, 33, 35, 34), (34, 35, 39, 38), (38, 39, 37, 36), (36, 37, 33, 32), (34, 38, 36, 32), (39, 35, 33, 37), (40, 41, 43, 42), (42, 43, 47, 46), (46, 47, 45, 44), (44, 45, 41, 40), (42, 46, 44, 40), (47, 43, 41, 45)])
_uv = me_cube_007.uv_layers.new(name='UVMap')
_uv.uv.foreach_set('vector', [0.5277, 0.25, 0.5232, 0.5, 0.5232, 0.5, 0.5277, 0.25, 0.5232, 0.5, 0.5232, 0.75, 0.5232, 0.75, 0.5232, 0.5, 0.5232, 0.75, 0.5286, 1.0, 0.5286, 1.0, 0.5232, 0.75, 0.625, 1.0, 0.625, 0.75, 0.625, 0.75, 0.625, 1.0, 0.5476, 0.25, 0.5408, 0.5, 0.5408, 0.5, 0.5476, 0.25, 0.5408, 0.5, 0.5408, 0.75, 0.5408, 0.75, 0.5408, 0.5, 0.5286, 0.0, 0.5277, 0.25, 0.5277, 0.25, 0.5286, 0.0, 0.5408, 0.75, 0.5476, 1.0, 0.5476, 1.0, 0.5408, 0.75, 0.5476, 0.0, 0.5476, 0.25, 0.5476, 0.25, 0.5476, 0.0, 0.625, 0.5, 0.625, 0.75, 0.875, 0.75, 0.625, 0.25, 0.625, 0.5, 0.875, 0.5, 0.875, 0.75, 0.625, 0.75, 0.625, 0.5, 0.875, 0.5, 0.875, 0.75, 0.625, 0.75, 0.625, 0.25, 0.625, 0.25, 0.625, 0.5, 0.625, 0.5, 0.625, 0.5, 0.625, 0.25, 0.625, 0.25, 0.625, 0.5, 0.625, 0.25, 0.625, 0.0, 0.625, 0.0, 0.625, 0.25, 0.625, 1.0, 0.625, 0.75, 0.625, 0.75, 0.625, 1.0, 0.625, 0.75, 0.625, 0.5, 0.625, 0.5, 0.625, 0.75, 0.625, 0.5, 0.625, 0.25, 0.625, 0.25, 0.625, 0.5, 0.625, 1.0, 0.875, 0.75, 0.625, 0.75, 0.625, 0.75, 0.625, 0.5, 0.625, 0.25, 0.625, 0.0, 0.625, 0.75, 0.5476, 0.25, 0.5476, 0.0, 0.625, 0.0, 0.625, 0.25, 0.5232, 0.5, 0.5277, 0.25, 0.625, 0.25, 0.625, 0.5, 0.5408, 0.5, 0.5476, 0.25, 0.625, 0.25, 0.625, 0.5, 0.5232, 0.75, 0.5232, 0.5, 0.625, 0.5, 0.625, 0.75, 0.5408, 0.75, 0.5408, 0.5, 0.625, 0.5, 0.625, 0.75, 0.5286, 1.0, 0.5232, 0.75, 0.625, 0.75, 0.625, 1.0, 0.5277, 0.25, 0.5286, 0.0, 0.625, 0.0, 0.625, 0.25, 0.5476, 1.0, 0.5408, 0.75, 0.625, 0.75, 0.625, 1.0, 0.5286, 1.0, 0.5286, 1.0, 0.5408, 0.75, 0.5408, 0.75, 0.5286, 0.0, 0.5277, 0.25, 0.5408, 0.5, 0.5408, 0.75, 0.5277, 0.25, 0.5277, 0.25, 0.5408, 0.5, 0.5408, 0.5, 0.5408, 0.75, 0.5286, 1.0, 0.5277, 0.25, 0.5408, 0.5, 0.375, 0.0, 0.625, 0.0, 0.625, 0.25, 0.375, 0.25, 0.375, 0.25, 0.625, 0.25, 0.625, 0.5, 0.375, 0.5, 0.375, 0.5, 0.625, 0.5, 0.625, 0.75, 0.375, 0.75, 0.375, 0.75, 0.625, 0.75, 0.625, 1.0, 0.375, 1.0, 0.125, 0.5, 0.375, 0.5, 0.375, 0.75, 0.125, 0.75, 0.625, 0.5, 0.875, 0.5, 0.875, 0.75, 0.625, 0.75, 0.375, 0.0, 0.625, 0.0, 0.625, 0.25, 0.375, 0.25, 0.375, 0.25, 0.625, 0.25, 0.625, 0.5, 0.375, 0.5, 0.375, 0.5, 0.625, 0.5, 0.625, 0.75, 0.375, 0.75, 0.375, 0.75, 0.625, 0.75, 0.625, 1.0, 0.375, 1.0, 0.125, 0.5, 0.375, 0.5, 0.375, 0.75, 0.125, 0.75, 0.625, 0.5, 0.875, 0.5, 0.875, 0.75, 0.625, 0.75])
me_cube_007.materials.append(mat_frame_material)
me_cube_007.use_remesh_preserve_volume = False
me_cube_007.use_remesh_preserve_attributes = False
me_cube_007.use_mirror_vertex_groups = False
me_cube_007.update()
me_cube_014 = bpy.data.meshes.new('Cube.014')
me_cube_014.from_pydata([(-1.751, -1.214, -1.103), (-1.301, -1.212, 1.116), (-1.381, 1.485, -1.12), (-0.8632, 1.488, 1.132), (0.2541, -1.214, -1.101), (0.7037, -1.212, 1.118), (0.6245, 1.485, -1.117), (1.142, 1.488, 1.135)], [], [(0, 1, 3, 2), (2, 3, 7, 6), (6, 7, 5, 4), (4, 5, 1, 0), (2, 6, 4, 0), (7, 3, 1, 5)])
_uv = me_cube_014.uv_layers.new(name='UVMap')
_uv.uv.foreach_set('vector', [0.375, 0.0, 0.625, 0.0, 0.625, 0.25, 0.375, 0.25, 0.375, 0.25, 0.625, 0.25, 0.625, 0.5, 0.375, 0.5, 0.375, 0.5, 0.625, 0.5, 0.625, 0.75, 0.375, 0.75, 0.375, 0.75, 0.625, 0.75, 0.625, 1.0, 0.375, 1.0, 0.125, 0.5, 0.375, 0.5, 0.375, 0.75, 0.125, 0.75, 0.625, 0.5, 0.875, 0.5, 0.875, 0.75, 0.625, 0.75])
me_cube_014.materials.append(mat_window_pane_material)
me_cube_014.use_remesh_preserve_volume = False
me_cube_014.use_remesh_preserve_attributes = False
me_cube_014.use_mirror_vertex_groups = False
me_cube_014.update()
me_cube_015 = bpy.data.meshes.new('Cube.015')
me_cube_015.from_pydata([(-1.751, -1.214, -1.103), (-1.301, -1.212, 1.116), (-1.381, 1.485, -1.12), (-0.8632, 1.488, 1.132), (0.2541, -1.214, -1.101), (0.7037, -1.212, 1.118), (0.6245, 1.485, -1.117), (1.142, 1.488, 1.135)], [], [(0, 1, 3, 2), (2, 3, 7, 6), (6, 7, 5, 4), (4, 5, 1, 0), (2, 6, 4, 0), (7, 3, 1, 5)])
_uv = me_cube_015.uv_layers.new(name='UVMap')
_uv.uv.foreach_set('vector', [0.375, 0.0, 0.625, 0.0, 0.625, 0.25, 0.375, 0.25, 0.375, 0.25, 0.625, 0.25, 0.625, 0.5, 0.375, 0.5, 0.375, 0.5, 0.625, 0.5, 0.625, 0.75, 0.375, 0.75, 0.375, 0.75, 0.625, 0.75, 0.625, 1.0, 0.375, 1.0, 0.125, 0.5, 0.375, 0.5, 0.375, 0.75, 0.125, 0.75, 0.625, 0.5, 0.875, 0.5, 0.875, 0.75, 0.625, 0.75])
me_cube_015.materials.append(mat_window_pane_material)
me_cube_015.use_remesh_preserve_volume = False
me_cube_015.use_remesh_preserve_attributes = False
me_cube_015.use_mirror_vertex_groups = False
me_cube_015.update()
me_cube_016 = bpy.data.meshes.new('Cube.016')
me_cube_016.from_pydata([(-1.751, -1.214, -1.103), (-1.301, -1.212, 1.116), (-1.381, 1.485, -1.12), (-0.8632, 1.488, 1.132), (0.2541, -1.214, -1.101), (0.7037, -1.212, 1.118), (0.6245, 1.485, -1.117), (1.142, 1.488, 1.135)], [], [(0, 1, 3, 2), (2, 3, 7, 6), (6, 7, 5, 4), (4, 5, 1, 0), (2, 6, 4, 0), (7, 3, 1, 5)])
_uv = me_cube_016.uv_layers.new(name='UVMap')
_uv.uv.foreach_set('vector', [0.375, 0.0, 0.625, 0.0, 0.625, 0.25, 0.375, 0.25, 0.375, 0.25, 0.625, 0.25, 0.625, 0.5, 0.375, 0.5, 0.375, 0.5, 0.625, 0.5, 0.625, 0.75, 0.375, 0.75, 0.375, 0.75, 0.625, 0.75, 0.625, 1.0, 0.375, 1.0, 0.125, 0.5, 0.375, 0.5, 0.375, 0.75, 0.125, 0.75, 0.625, 0.5, 0.875, 0.5, 0.875, 0.75, 0.625, 0.75])
me_cube_016.materials.append(mat_window_pane_material)
me_cube_016.use_remesh_preserve_volume = False
me_cube_016.use_remesh_preserve_attributes = False
me_cube_016.use_mirror_vertex_groups = False
me_cube_016.update()
me_cube_017 = bpy.data.meshes.new('Cube.017')
me_cube_017.from_pydata([(-1.751, -1.214, -1.103), (-1.301, -1.212, 1.116), (-1.381, 1.485, -1.12), (-0.8632, 1.488, 1.132), (0.2541, -1.214, -1.101), (0.7037, -1.212, 1.118), (0.6245, 1.485, -1.117), (1.142, 1.488, 1.135)], [], [(0, 1, 3, 2), (2, 3, 7, 6), (6, 7, 5, 4), (4, 5, 1, 0), (2, 6, 4, 0), (7, 3, 1, 5)])
_uv = me_cube_017.uv_layers.new(name='UVMap')
_uv.uv.foreach_set('vector', [0.375, 0.0, 0.625, 0.0, 0.625, 0.25, 0.375, 0.25, 0.375, 0.25, 0.625, 0.25, 0.625, 0.5, 0.375, 0.5, 0.375, 0.5, 0.625, 0.5, 0.625, 0.75, 0.375, 0.75, 0.375, 0.75, 0.625, 0.75, 0.625, 1.0, 0.375, 1.0, 0.125, 0.5, 0.375, 0.5, 0.375, 0.75, 0.125, 0.75, 0.625, 0.5, 0.875, 0.5, 0.875, 0.75, 0.625, 0.75])
me_cube_017.materials.append(mat_window_pane_material)
me_cube_017.use_remesh_preserve_volume = False
me_cube_017.use_remesh_preserve_attributes = False
me_cube_017.use_mirror_vertex_groups = False
me_cube_017.update()
me_cube_009 = bpy.data.meshes.new('Cube.009')
me_cube_009.from_pydata([(-1.0, -1.0, -1.0), (-1.0, -1.0, 1.0), (-1.0, 1.0, -1.0), (-1.0, 1.0, 1.0), (1.0, -1.0, -1.0), (1.0, -1.0, 1.0), (1.0, 1.0, -1.0), (1.0, 1.0, 1.0)], [], [(0, 1, 3, 2), (2, 3, 7, 6), (6, 7, 5, 4), (4, 5, 1, 0), (2, 6, 4, 0), (7, 3, 1, 5)])
_uv = me_cube_009.uv_layers.new(name='UVMap')
_uv.uv.foreach_set('vector', [0.375, 0.0, 0.625, 0.0, 0.625, 0.25, 0.375, 0.25, 0.375, 0.25, 0.625, 0.25, 0.625, 0.5, 0.375, 0.5, 0.375, 0.5, 0.625, 0.5, 0.625, 0.75, 0.375, 0.75, 0.375, 0.75, 0.625, 0.75, 0.625, 1.0, 0.375, 1.0, 0.125, 0.5, 0.375, 0.5, 0.375, 0.75, 0.125, 0.75, 0.625, 0.5, 0.875, 0.5, 0.875, 0.75, 0.625, 0.75])
me_cube_009.materials.append(mat_door_material)
me_cube_009.use_remesh_preserve_volume = False
me_cube_009.use_remesh_preserve_attributes = False
me_cube_009.use_mirror_vertex_groups = False
me_cube_009.update()
me_cube_003 = bpy.data.meshes.new('Cube.003')
me_cube_003.from_pydata([(-3.962, -0.6158, -7.314), (-4.834, -1.71, 2.128), (-3.962, 1.613, -7.314), (-4.834, 1.613, 2.128), (-2.884, -1.335, -7.313), (-2.487, -1.717, 2.419), (-2.884, 1.613, -7.313), (-2.487, 0.5987, 2.419), (2.561, -1.335, -7.326), (2.666, -1.74, 2.927), (2.561, 1.613, -7.326), (2.739, 1.613, 2.982), (3.894, -1.335, -7.32), (4.974, -1.747, 3.189), (3.894, 1.613, -7.32), (4.974, 1.613, 3.189), (-5.081, -1.775, 4.178), (-5.071, 1.613, 4.11), (-2.523, 1.984, 4.39), (-2.523, -1.784, 4.39), (2.486, -1.806, 4.889), (2.486, 1.613, 4.89), (5.149, 1.613, 5.159), (5.149, -1.813, 5.159)], [], [(0, 1, 3, 2), (2, 3, 7, 6), (6, 7, 5, 4), (4, 5, 1, 0), (2, 6, 4, 0), (9, 13, 23, 20), (8, 9, 11, 10), (10, 11, 15, 14), (14, 15, 13, 12), (12, 13, 9, 8), (10, 14, 12, 8), (18, 19, 20, 21), (18, 17, 16, 19), (22, 21, 20, 23), (21, 11, 7, 18), (15, 11, 21, 22), (3, 1, 16, 17), (1, 5, 19, 16), (13, 15, 22, 23), (7, 3, 17, 18), (9, 20, 19, 5), (7, 11, 9, 5)])
_uv = me_cube_003.uv_layers.new(name='UVMap')
_uv.uv.foreach_set('vector', [0.375, 0.0, 0.625, 0.0, 0.625, 0.25, 0.375, 0.25, 0.375, 0.25, 0.625, 0.25, 0.625, 0.5, 0.375, 0.5, 0.375, 0.5, 0.625, 0.5, 0.625, 0.75, 0.375, 0.75, 0.375, 0.75, 0.625, 0.75, 0.625, 1.0, 0.375, 1.0, 0.125, 0.5, 0.375, 0.5, 0.375, 0.75, 0.125, 0.75, 0.625, 1.0, 0.625, 0.75, 0.625, 0.75, 0.625, 1.0, 0.375, 0.0, 0.625, 0.0, 0.625, 0.25, 0.375, 0.25, 0.375, 0.25, 0.625, 0.25, 0.625, 0.5, 0.375, 0.5, 0.375, 0.5, 0.625, 0.5, 0.625, 0.75, 0.375, 0.75, 0.375, 0.75, 0.625, 0.75, 0.625, 1.0, 0.375, 1.0, 0.125, 0.5, 0.375, 0.5, 0.375, 0.75, 0.125, 0.75, 0.625, 0.5, 0.625, 0.75, 0.875, 0.75, 0.625, 0.25, 0.625, 0.5, 0.875, 0.5, 0.875, 0.75, 0.625, 0.75, 0.625, 0.5, 0.875, 0.5, 0.875, 0.75, 0.625, 0.75, 0.625, 0.25, 0.625, 0.25, 0.625, 0.5, 0.625, 0.5, 0.625, 0.5, 0.625, 0.25, 0.625, 0.25, 0.625, 0.5, 0.625, 0.25, 0.625, 0.0, 0.625, 0.0, 0.625, 0.25, 0.625, 1.0, 0.625, 0.75, 0.625, 0.75, 0.625, 1.0, 0.625, 0.75, 0.625, 0.5, 0.625, 0.5, 0.625, 0.75, 0.625, 0.5, 0.625, 0.25, 0.625, 0.25, 0.625, 0.5, 0.625, 1.0, 0.875, 0.75, 0.625, 0.75, 0.625, 0.75, 0.625, 0.5, 0.625, 0.25, 0.625, 0.0, 0.625, 0.75])
me_cube_003.materials.append(mat_frame_material)
me_cube_003.use_remesh_preserve_volume = False
me_cube_003.use_remesh_preserve_attributes = False
me_cube_003.use_mirror_vertex_groups = False
me_cube_003.update()
me_cube_012 = bpy.data.meshes.new('Cube.012')
me_cube_012.from_pydata([(-0.08889, -0.3669, -0.04066), (-0.08889, -0.3669, 0.04101), (-0.08889, 0.1612, -0.04066), (-0.08889, 0.1612, 0.04101), (0.08832, -0.3669, -0.04066), (0.08832, -0.3669, 0.04101), (0.08832, 0.1612, -0.04066), (0.08832, 0.1612, 0.04101), (-0.1018, 0.05381, -0.04662), (-0.1083, -0.1028, -0.04961), (-0.1018, -0.2595, -0.04662), (-0.1018, -0.4054, -0.02406), (-0.1083, -0.4248, 0.0001711), (-0.1018, -0.4054, 0.0244), (-0.1018, -0.2595, 0.04696), (-0.1083, -0.1028, 0.04995), (-0.1018, 0.05381, 0.04696), (-0.1018, 0.1997, 0.0244), (-0.1083, 0.2191, 0.0001711), (-0.1018, 0.1997, -0.02406), (0.05228, 0.1997, -0.04662), (-0.0002872, 0.2191, -0.04961), (-0.05286, 0.1997, -0.04662), (-0.05286, 0.1997, 0.04696), (-0.0002872, 0.2191, 0.04995), (0.05228, 0.1997, 0.04696), (0.1012, 0.1997, 0.0244), (0.1077, 0.2191, 0.0001711), (0.1012, 0.1997, -0.02406), (0.1012, -0.2595, -0.04662), (0.1077, -0.1028, -0.04961), (0.1012, 0.05381, -0.04662), (0.1012, 0.05381, 0.04696), (0.1077, -0.1028, 0.04995), (0.1012, -0.2595, 0.04696), (0.1012, -0.4054, 0.0244), (0.1077, -0.4248, 0.0001711), (0.1012, -0.4054, -0.02406), (-0.05286, -0.4054, -0.04662), (-0.0002872, -0.4248, -0.04961), (0.05228, -0.4054, -0.04662), (0.05228, -0.4054, 0.04696), (-0.0002872, -0.4248, 0.04995), (-0.05286, -0.4054, 0.04696), (-0.1295, -0.2698, -0.02565), (-0.1388, -0.2788, 0.0001711), (-0.1295, -0.2698, 0.02599), (-0.1388, -0.1028, -0.02704), (-0.1491, -0.1028, 0.0001711), (-0.1388, -0.1028, 0.02738), (-0.1295, 0.06411, -0.02565), (-0.1388, 0.07308, 0.0001711), (-0.1295, 0.06411, 0.02599), (-0.05631, 0.2821, -0.02565), (-0.05932, 0.31, 0.0001711), (-0.05631, 0.2821, 0.02599), (-0.0002872, 0.31, -0.02704), (-0.0002872, 0.3405, 0.0001711), (-0.0002872, 0.31, 0.02738), (0.05574, 0.2821, -0.02565), (0.05875, 0.31, 0.0001711), (0.05574, 0.2821, 0.02599), (0.1289, 0.06411, -0.02565), (0.1383, 0.07308, 0.0001711), (0.1289, 0.06411, 0.02599), (0.1383, -0.1028, -0.02704), (0.1485, -0.1028, 0.0001711), (0.1383, -0.1028, 0.02738), (0.1289, -0.2698, -0.02565), (0.1383, -0.2788, 0.0001711), (0.1289, -0.2698, 0.02599), (0.05574, -0.4878, -0.02565), (0.05875, -0.5157, 0.0001711), (0.05574, -0.4878, 0.02599), (-0.0002872, -0.5157, -0.02704), (-0.0002872, -0.5462, 0.0001711), (-0.0002872, -0.5157, 0.02738), (-0.05631, -0.4878, -0.02565), (-0.05932, -0.5157, 0.0001711), (-0.05631, -0.4878, 0.02599), (-0.05631, 0.06411, -0.05936), (-0.0002872, 0.07308, -0.06368), (0.05574, 0.06411, -0.05936), (-0.05932, -0.1028, -0.06368), (-0.0002872, -0.1028, -0.06839), (0.05875, -0.1028, -0.06368), (-0.05631, -0.2698, -0.05936), (-0.0002872, -0.2788, -0.06368), (0.05574, -0.2698, -0.05936), (0.05574, 0.06411, 0.05971), (-0.0002872, 0.07308, 0.06402), (-0.05631, 0.06411, 0.05971), (0.05875, -0.1028, 0.06402), (-0.0002872, -0.1028, 0.06873), (-0.05932, -0.1028, 0.06402), (0.05574, -0.2698, 0.05971), (-0.0002872, -0.2788, 0.06402), (-0.05631, -0.2698, 0.05971), (0.0469, 0.8994, 0.01976), (0.0469, 0.8994, -0.02185), (0.0469, 0.3604, 0.01976), (0.0469, 0.3604, -0.02185), (-0.04339, 0.8994, 0.01976), (-0.04339, 0.8994, -0.02185), (-0.04339, 0.3604, 0.01976), (-0.04339, 0.3604, -0.02185), (0.001759, 0.8994, 0.02809), (0.001759, 0.3604, 0.02809), (0.06499, 0.8994, -0.001048), (-0.06147, 0.8994, -0.001048), (0.001759, 0.8994, -0.03019), (-0.06147, 0.3604, -0.001048), (0.06499, 0.3604, -0.001048), (0.001759, 0.3604, -0.03019)], [(108, 112), (109, 111), (106, 107), (110, 113)], [(44, 45, 48, 47), (45, 46, 49, 48), (47, 48, 51, 50), (48, 49, 52, 51), (0, 11, 44, 10), (11, 12, 45, 44), (12, 13, 46, 45), (13, 1, 14, 46), (46, 14, 15, 49), (49, 15, 16, 52), (52, 16, 3, 17), (51, 52, 17, 18), (50, 51, 18, 19), (8, 50, 19, 2), (9, 47, 50, 8), (10, 44, 47, 9), (53, 54, 57, 56), (54, 55, 58, 57), (56, 57, 60, 59), (57, 58, 61, 60), (2, 19, 53, 22), (19, 18, 54, 53), (18, 17, 55, 54), (17, 3, 23, 55), (55, 23, 24, 58), (58, 24, 25, 61), (61, 25, 7, 26), (60, 61, 26, 27), (59, 60, 27, 28), (20, 59, 28, 6), (21, 56, 59, 20), (22, 53, 56, 21), (62, 63, 66, 65), (63, 64, 67, 66), (65, 66, 69, 68), (66, 67, 70, 69), (6, 28, 62, 31), (28, 27, 63, 62), (27, 26, 64, 63), (26, 7, 32, 64), (64, 32, 33, 67), (67, 33, 34, 70), (70, 34, 5, 35), (69, 70, 35, 36), (68, 69, 36, 37), (29, 68, 37, 4), (30, 65, 68, 29), (31, 62, 65, 30), (71, 72, 75, 74), (72, 73, 76, 75), (74, 75, 78, 77), (75, 76, 79, 78), (4, 37, 71, 40), (37, 36, 72, 71), (36, 35, 73, 72), (35, 5, 41, 73), (73, 41, 42, 76), (76, 42, 43, 79), (79, 43, 1, 13), (78, 79, 13, 12), (77, 78, 12, 11), (38, 77, 11, 0), (39, 74, 77, 38), (40, 71, 74, 39), (80, 81, 84, 83), (81, 82, 85, 84), (83, 84, 87, 86), (84, 85, 88, 87), (2, 22, 80, 8), (22, 21, 81, 80), (21, 20, 82, 81), (20, 6, 31, 82), (82, 31, 30, 85), (85, 30, 29, 88), (88, 29, 4, 40), (87, 88, 40, 39), (86, 87, 39, 38), (10, 86, 38, 0), (9, 83, 86, 10), (8, 80, 83, 9), (89, 90, 93, 92), (90, 91, 94, 93), (92, 93, 96, 95), (93, 94, 97, 96), (7, 25, 89, 32), (25, 24, 90, 89), (24, 23, 91, 90), (23, 3, 16, 91), (91, 16, 15, 94), (94, 15, 14, 97), (97, 14, 1, 43), (96, 97, 43, 42), (95, 96, 42, 41), (34, 95, 41, 5), (33, 92, 95, 34), (32, 89, 92, 33), (98, 108, 99, 101, 112, 100), (100, 112, 101, 113, 105, 111, 104, 107), (104, 111, 105, 103, 109, 102), (102, 109, 103, 110, 99, 108, 98, 106), (100, 107, 104, 102, 106, 98), (105, 113, 101, 99, 110, 103)])
me_cube_012.polygons.foreach_set('use_smooth', [True] * 102)
_uv = me_cube_012.uv_layers.new(name='UVMap')
_uv.uv.foreach_set('vector', [0.4375, 0.0625, 0.5, 0.0625, 0.5, 0.125, 0.4375, 0.125, 0.5, 0.0625, 0.5625, 0.0625, 0.5625, 0.125, 0.5, 0.125, 0.4375, 0.125, 0.5, 0.125, 0.5, 0.1875, 0.4375, 0.1875, 0.5, 0.125, 0.5625, 0.125, 0.5625, 0.1875, 0.5, 0.1875, 0.375, 0.0, 0.4375, 0.0, 0.4375, 0.0625, 0.375, 0.0625, 0.4375, 0.0, 0.5, 0.0, 0.5, 0.0625, 0.4375, 0.0625, 0.5, 0.0, 0.5625, 0.0, 0.5625, 0.0625, 0.5, 0.0625, 0.5625, 0.0, 0.625, 0.0, 0.625, 0.0625, 0.5625, 0.0625, 0.5625, 0.0625, 0.625, 0.0625, 0.625, 0.125, 0.5625, 0.125, 0.5625, 0.125, 0.625, 0.125, 0.625, 0.1875, 0.5625, 0.1875, 0.5625, 0.1875, 0.625, 0.1875, 0.625, 0.25, 0.5625, 0.25, 0.5, 0.1875, 0.5625, 0.1875, 0.5625, 0.25, 0.5, 0.25, 0.4375, 0.1875, 0.5, 0.1875, 0.5, 0.25, 0.4375, 0.25, 0.375, 0.1875, 0.4375, 0.1875, 0.4375, 0.25, 0.375, 0.25, 0.375, 0.125, 0.4375, 0.125, 0.4375, 0.1875, 0.375, 0.1875, 0.375, 0.0625, 0.4375, 0.0625, 0.4375, 0.125, 0.375, 0.125, 0.4372, 0.3121, 0.5, 0.3123, 0.5, 0.3733, 0.4349, 0.3722, 0.5, 0.3123, 0.5628, 0.3121, 0.5651, 0.3722, 0.5, 0.3733, 0.4349, 0.3722, 0.5, 0.3733, 0.5, 0.4325, 0.4296, 0.429, 0.5, 0.3733, 0.5651, 0.3722, 0.5704, 0.429, 0.5, 0.4325, 0.375, 0.25, 0.4375, 0.25, 0.4372, 0.3121, 0.3743, 0.3118, 0.4375, 0.25, 0.5, 0.25, 0.5, 0.3123, 0.4372, 0.3121, 0.5, 0.25, 0.5625, 0.25, 0.5628, 0.3121, 0.5, 0.3123, 0.5625, 0.25, 0.625, 0.25, 0.6257, 0.3118, 0.5628, 0.3121, 0.5628, 0.3121, 0.6257, 0.3118, 0.6302, 0.3698, 0.5651, 0.3722, 0.5651, 0.3722, 0.6302, 0.3698, 0.6426, 0.4199, 0.5704, 0.429, 0.5704, 0.429, 0.6426, 0.4199, 0.6667, 0.4583, 0.5745, 0.4871, 0.5, 0.4325, 0.5704, 0.429, 0.5745, 0.4871, 0.5, 0.4931, 0.4296, 0.429, 0.5, 0.4325, 0.5, 0.4931, 0.4255, 0.4871, 0.3574, 0.4199, 0.4296, 0.429, 0.4255, 0.4871, 0.3333, 0.4583, 0.3698, 0.3698, 0.4349, 0.3722, 0.4296, 0.429, 0.3574, 0.4199, 0.3743, 0.3118, 0.4372, 0.3121, 0.4349, 0.3722, 0.3698, 0.3698, 0.4297, 0.5547, 0.5, 0.5577, 0.5, 0.625, 0.4327, 0.625, 0.5, 0.5577, 0.5703, 0.5547, 0.5673, 0.625, 0.5, 0.625, 0.4327, 0.625, 0.5, 0.625, 0.5, 0.6923, 0.4297, 0.6953, 0.5, 0.625, 0.5673, 0.625, 0.5703, 0.6953, 0.5, 0.6923, 0.3333, 0.4583, 0.4255, 0.4871, 0.4297, 0.5547, 0.3621, 0.5505, 0.4255, 0.4871, 0.5, 0.4931, 0.5, 0.5577, 0.4297, 0.5547, 0.5, 0.4931, 0.5745, 0.4871, 0.5703, 0.5547, 0.5, 0.5577, 0.5745, 0.4871, 0.6667, 0.4583, 0.6379, 0.5505, 0.5703, 0.5547, 0.5703, 0.5547, 0.6379, 0.5505, 0.6319, 0.625, 0.5673, 0.625, 0.5673, 0.625, 0.6319, 0.625, 0.6379, 0.6995, 0.5703, 0.6953, 0.5703, 0.6953, 0.6379, 0.6995, 0.6667, 0.7917, 0.5745, 0.7629, 0.5, 0.6923, 0.5703, 0.6953, 0.5745, 0.7629, 0.5, 0.7569, 0.4297, 0.6953, 0.5, 0.6923, 0.5, 0.7569, 0.4255, 0.7629, 0.3621, 0.6995, 0.4297, 0.6953, 0.4255, 0.7629, 0.3333, 0.7917, 0.3681, 0.625, 0.4327, 0.625, 0.4297, 0.6953, 0.3621, 0.6995, 0.3621, 0.5505, 0.4297, 0.5547, 0.4327, 0.625, 0.3681, 0.625, 0.4296, 0.821, 0.5, 0.8175, 0.5, 0.8767, 0.4349, 0.8778, 0.5, 0.8175, 0.5704, 0.821, 0.5651, 0.8778, 0.5, 0.8767, 0.4349, 0.8778, 0.5, 0.8767, 0.5, 0.9377, 0.4372, 0.9379, 0.5, 0.8767, 0.5651, 0.8778, 0.5628, 0.9379, 0.5, 0.9377, 0.3333, 0.7917, 0.4255, 0.7629, 0.4296, 0.821, 0.3574, 0.8301, 0.4255, 0.7629, 0.5, 0.7569, 0.5, 0.8175, 0.4296, 0.821, 0.5, 0.7569, 0.5745, 0.7629, 0.5704, 0.821, 0.5, 0.8175, 0.5745, 0.7629, 0.6667, 0.7917, 0.6426, 0.8301, 0.5704, 0.821, 0.5704, 0.821, 0.6426, 0.8301, 0.6302, 0.8802, 0.5651, 0.8778, 0.5651, 0.8778, 0.6302, 0.8802, 0.6257, 0.9382, 0.5628, 0.9379, 0.5628, 0.9379, 0.6257, 0.9382, 0.625, 1.0, 0.5625, 1.0, 0.5, 0.9377, 0.5628, 0.9379, 0.5625, 1.0, 0.5, 1.0, 0.4372, 0.9379, 0.5, 0.9377, 0.5, 1.0, 0.4375, 1.0, 0.3743, 0.9382, 0.4372, 0.9379, 0.4375, 1.0, 0.375, 1.0, 0.3698, 0.8802, 0.4349, 0.8778, 0.4372, 0.9379, 0.3743, 0.9382, 0.3574, 0.8301, 0.4296, 0.821, 0.4349, 0.8778, 0.3698, 0.8802, 0.1871, 0.5622, 0.2472, 0.5599, 0.2483, 0.625, 0.1873, 0.625, 0.2472, 0.5599, 0.304, 0.5546, 0.3075, 0.625, 0.2483, 0.625, 0.1873, 0.625, 0.2483, 0.625, 0.2472, 0.6901, 0.1871, 0.6878, 0.2483, 0.625, 0.3075, 0.625, 0.304, 0.6954, 0.2472, 0.6901, 0.125, 0.5, 0.1868, 0.4993, 0.1871, 0.5622, 0.125, 0.5625, 0.1868, 0.4993, 0.2448, 0.4948, 0.2472, 0.5599, 0.1871, 0.5622, 0.2448, 0.4948, 0.2949, 0.4824, 0.304, 0.5546, 0.2472, 0.5599, 0.2949, 0.4824, 0.3333, 0.4583, 0.3621, 0.5505, 0.304, 0.5546, 0.304, 0.5546, 0.3621, 0.5505, 0.3681, 0.625, 0.3075, 0.625, 0.3075, 0.625, 0.3681, 0.625, 0.3621, 0.6995, 0.304, 0.6954, 0.304, 0.6954, 0.3621, 0.6995, 0.3333, 0.7917, 0.2949, 0.7676, 0.2472, 0.6901, 0.304, 0.6954, 0.2949, 0.7676, 0.2448, 0.7552, 0.1871, 0.6878, 0.2472, 0.6901, 0.2448, 0.7552, 0.1868, 0.7507, 0.125, 0.6875, 0.1871, 0.6878, 0.1868, 0.7507, 0.125, 0.75, 0.125, 0.625, 0.1873, 0.625, 0.1871, 0.6878, 0.125, 0.6875, 0.125, 0.5625, 0.1871, 0.5622, 0.1873, 0.625, 0.125, 0.625, 0.696, 0.5546, 0.7528, 0.5599, 0.7517, 0.625, 0.6925, 0.625, 0.7528, 0.5599, 0.8129, 0.5622, 0.8127, 0.625, 0.7517, 0.625, 0.6925, 0.625, 0.7517, 0.625, 0.7528, 0.6901, 0.696, 0.6954, 0.7517, 0.625, 0.8127, 0.625, 0.8129, 0.6878, 0.7528, 0.6901, 0.6667, 0.4583, 0.7051, 0.4824, 0.696, 0.5546, 0.6379, 0.5505, 0.7051, 0.4824, 0.7552, 0.4948, 0.7528, 0.5599, 0.696, 0.5546, 0.7552, 0.4948, 0.8132, 0.4993, 0.8129, 0.5622, 0.7528, 0.5599, 0.8132, 0.4993, 0.875, 0.5, 0.875, 0.5625, 0.8129, 0.5622, 0.8129, 0.5622, 0.875, 0.5625, 0.875, 0.625, 0.8127, 0.625, 0.8127, 0.625, 0.875, 0.625, 0.875, 0.6875, 0.8129, 0.6878, 0.8129, 0.6878, 0.875, 0.6875, 0.875, 0.75, 0.8132, 0.7507, 0.7528, 0.6901, 0.8129, 0.6878, 0.8132, 0.7507, 0.7552, 0.7552, 0.696, 0.6954, 0.7528, 0.6901, 0.7552, 0.7552, 0.7051, 0.7676, 0.6379, 0.6995, 0.696, 0.6954, 0.7051, 0.7676, 0.6667, 0.7917, 0.6319, 0.625, 0.6925, 0.625, 0.696, 0.6954, 0.6379, 0.6995, 0.6379, 0.5505, 0.696, 0.5546, 0.6925, 0.625, 0.6319, 0.625, 0.375, 0.0, 0.5, 0.0, 0.625, 0.0, 0.625, 0.25, 0.5, 0.25, 0.375, 0.25, 0.375, 0.25, 0.5, 0.25, 0.625, 0.25, 0.625, 0.375, 0.625, 0.5, 0.5, 0.5, 0.375, 0.5, 0.375, 0.375, 0.375, 0.5, 0.5, 0.5, 0.625, 0.5, 0.625, 0.75, 0.5, 0.75, 0.375, 0.75, 0.375, 0.75, 0.5, 0.75, 0.625, 0.75, 0.625, 0.875, 0.625, 1.0, 0.5, 1.0, 0.375, 1.0, 0.375, 0.875, 0.125, 0.5, 0.25, 0.5, 0.375, 0.5, 0.375, 0.75, 0.25, 0.75, 0.125, 0.75, 0.625, 0.5, 0.75, 0.5, 0.875, 0.5, 0.875, 0.75, 0.75, 0.75, 0.625, 0.75])
me_cube_012.materials.append(mat_door_knob_material)
me_cube_012.use_remesh_preserve_volume = False
me_cube_012.use_remesh_preserve_attributes = False
me_cube_012.use_mirror_vertex_groups = False
me_cube_012.update()
me_cube_018 = bpy.data.meshes.new('Cube.018')
me_cube_018.from_pydata([(-1.027, -0.9745, -1.031), (-0.9989, -0.9942, 1.168), (-1.0, 0.99, -0.9579), (-0.9999, 1.01, 0.9579), (0.9942, -0.9905, -1.514), (1.006, -1.009, 1.514), (0.9946, 0.9961, -1.214), (1.005, 1.004, 1.214)], [], [(0, 1, 3, 2), (2, 3, 7, 6), (6, 7, 5, 4), (4, 5, 1, 0), (2, 6, 4, 0), (7, 3, 1, 5)])
_uv = me_cube_018.uv_layers.new(name='UVMap')
_uv.uv.foreach_set('vector', [0.375, 0.0, 0.625, 0.0, 0.625, 0.25, 0.375, 0.25, 0.375, 0.25, 0.625, 0.25, 0.625, 0.5, 0.375, 0.5, 0.375, 0.5, 0.625, 0.5, 0.625, 0.75, 0.375, 0.75, 0.375, 0.75, 0.625, 0.75, 0.625, 1.0, 0.375, 1.0, 0.125, 0.5, 0.375, 0.5, 0.375, 0.75, 0.125, 0.75, 0.625, 0.5, 0.875, 0.5, 0.875, 0.75, 0.625, 0.75])
me_cube_018.materials.append(mat_platform_material)
me_cube_018.use_remesh_preserve_volume = False
me_cube_018.use_remesh_preserve_attributes = False
me_cube_018.use_mirror_vertex_groups = False
me_cube_018.update()
me_cube_032 = bpy.data.meshes.new('Cube.032')
me_cube_032.from_pydata([(-1.0, -1.0, -1.0), (-1.0, -1.0, 1.0), (-1.0, 1.0, -1.0), (-1.0, 1.0, 1.0), (1.0, -1.0, -1.0), (1.0, -1.0, 1.0), (1.0, 1.0, -1.0), (1.0, 1.0, 1.0), (5.886, 2.655, -0.7566), (-35.18, -5.127, -0.2633), (5.849, 4.646, -0.7636), (-35.22, -3.136, -0.2704), (6.024, 3.16, -0.4324), (-35.04, -4.623, 0.06083), (5.987, 5.151, -0.4395), (-35.08, -2.632, 0.05377), (5.385, 4.028, 0.4134), (-35.66, -3.75, 0.9621), (5.353, 6.022, 0.419), (-35.69, -1.756, 0.9677), (5.554, 3.681, 0.7376), (-35.49, -4.097, 1.286), (5.522, 5.675, 0.7432), (-35.52, -2.103, 1.292), (-7.414, -2.216, -0.9216), (-6.005, -1.949, 1.065), (-7.414, -0.2156, -0.9222), (-6.005, 0.05145, 1.065), (-5.427, -2.218, -0.959), (-4.018, -1.951, 1.028), (-5.427, -0.2181, -0.9596), (-4.018, 0.04894, 1.027), (-12.8, -3.236, -0.8424), (-12.8, -3.236, 1.158), (-12.8, -1.236, -0.8424), (-12.8, -1.236, 1.158), (-10.8, -3.236, -0.8424), (-10.8, -3.236, 1.158), (-10.8, -1.236, -0.8424), (-10.8, -1.236, 1.158), (-19.21, -4.451, -0.764), (-17.8, -4.184, 1.223), (-19.21, -2.451, -0.7646), (-17.8, -2.184, 1.222), (-17.23, -4.454, -0.8014), (-15.82, -4.187, 1.185), (-17.23, -2.454, -0.802), (-15.82, -2.187, 1.185), (-24.44, -5.441, -0.6562), (-23.18, -5.204, 1.333), (-24.44, -3.441, -0.6568), (-23.18, -3.204, 1.333), (-22.45, -5.443, -0.6894), (-21.19, -5.206, 1.3), (-22.45, -3.443, -0.69), (-21.19, -3.206, 1.3), (-30.23, -6.539, -0.5999), (-28.82, -6.272, 1.387), (-30.23, -4.539, -0.6005), (-28.82, -4.272, 1.386), (-28.24, -6.542, -0.6373), (-26.83, -6.275, 1.349), (-28.24, -4.542, -0.638), (-26.83, -4.275, 1.349)], [], [(0, 1, 3, 2), (2, 3, 7, 6), (6, 7, 5, 4), (4, 5, 1, 0), (2, 6, 4, 0), (7, 3, 1, 5), (8, 9, 11, 10), (10, 11, 15, 14), (14, 15, 13, 12), (12, 13, 9, 8), (10, 14, 12, 8), (15, 11, 9, 13), (16, 17, 19, 18), (18, 19, 23, 22), (22, 23, 21, 20), (20, 21, 17, 16), (18, 22, 20, 16), (23, 19, 17, 21), (24, 25, 27, 26), (26, 27, 31, 30), (30, 31, 29, 28), (28, 29, 25, 24), (26, 30, 28, 24), (31, 27, 25, 29), (32, 33, 35, 34), (34, 35, 39, 38), (38, 39, 37, 36), (36, 37, 33, 32), (34, 38, 36, 32), (39, 35, 33, 37), (40, 41, 43, 42), (42, 43, 47, 46), (46, 47, 45, 44), (44, 45, 41, 40), (42, 46, 44, 40), (47, 43, 41, 45), (48, 49, 51, 50), (50, 51, 55, 54), (54, 55, 53, 52), (52, 53, 49, 48), (50, 54, 52, 48), (55, 51, 49, 53), (56, 57, 59, 58), (58, 59, 63, 62), (62, 63, 61, 60), (60, 61, 57, 56), (58, 62, 60, 56), (63, 59, 57, 61)])
_uv = me_cube_032.uv_layers.new(name='UVMap')
_uv.uv.foreach_set('vector', [0.375, 0.0, 0.625, 0.0, 0.625, 0.25, 0.375, 0.25, 0.375, 0.25, 0.625, 0.25, 0.625, 0.5, 0.375, 0.5, 0.375, 0.5, 0.625, 0.5, 0.625, 0.75, 0.375, 0.75, 0.375, 0.75, 0.625, 0.75, 0.625, 1.0, 0.375, 1.0, 0.125, 0.5, 0.375, 0.5, 0.375, 0.75, 0.125, 0.75, 0.625, 0.5, 0.875, 0.5, 0.875, 0.75, 0.625, 0.75, 0.375, 0.0, 0.625, 0.0, 0.625, 0.25, 0.375, 0.25, 0.375, 0.25, 0.625, 0.25, 0.625, 0.5, 0.375, 0.5, 0.375, 0.5, 0.625, 0.5, 0.625, 0.75, 0.375, 0.75, 0.375, 0.75, 0.625, 0.75, 0.625, 1.0, 0.375, 1.0, 0.125, 0.5, 0.375, 0.5, 0.375, 0.75, 0.125, 0.75, 0.625, 0.5, 0.875, 0.5, 0.875, 0.75, 0.625, 0.75, 0.375, 0.0, 0.625, 0.0, 0.625, 0.25, 0.375, 0.25, 0.375, 0.25, 0.625, 0.25, 0.625, 0.5, 0.375, 0.5, 0.375, 0.5, 0.625, 0.5, 0.625, 0.75, 0.375, 0.75, 0.375, 0.75, 0.625, 0.75, 0.625, 1.0, 0.375, 1.0, 0.125, 0.5, 0.375, 0.5, 0.375, 0.75, 0.125, 0.75, 0.625, 0.5, 0.875, 0.5, 0.875, 0.75, 0.625, 0.75, 0.375, 0.0, 0.625, 0.0, 0.625, 0.25, 0.375, 0.25, 0.375, 0.25, 0.625, 0.25, 0.625, 0.5, 0.375, 0.5, 0.375, 0.5, 0.625, 0.5, 0.625, 0.75, 0.375, 0.75, 0.375, 0.75, 0.625, 0.75, 0.625, 1.0, 0.375, 1.0, 0.125, 0.5, 0.375, 0.5, 0.375, 0.75, 0.125, 0.75, 0.625, 0.5, 0.875, 0.5, 0.875, 0.75, 0.625, 0.75, 0.375, 0.0, 0.625, 0.0, 0.625, 0.25, 0.375, 0.25, 0.375, 0.25, 0.625, 0.25, 0.625, 0.5, 0.375, 0.5, 0.375, 0.5, 0.625, 0.5, 0.625, 0.75, 0.375, 0.75, 0.375, 0.75, 0.625, 0.75, 0.625, 1.0, 0.375, 1.0, 0.125, 0.5, 0.375, 0.5, 0.375, 0.75, 0.125, 0.75, 0.625, 0.5, 0.875, 0.5, 0.875, 0.75, 0.625, 0.75, 0.375, 0.0, 0.625, 0.0, 0.625, 0.25, 0.375, 0.25, 0.375, 0.25, 0.625, 0.25, 0.625, 0.5, 0.375, 0.5, 0.375, 0.5, 0.625, 0.5, 0.625, 0.75, 0.375, 0.75, 0.375, 0.75, 0.625, 0.75, 0.625, 1.0, 0.375, 1.0, 0.125, 0.5, 0.375, 0.5, 0.375, 0.75, 0.125, 0.75, 0.625, 0.5, 0.875, 0.5, 0.875, 0.75, 0.625, 0.75, 0.375, 0.0, 0.625, 0.0, 0.625, 0.25, 0.375, 0.25, 0.375, 0.25, 0.625, 0.25, 0.625, 0.5, 0.375, 0.5, 0.375, 0.5, 0.625, 0.5, 0.625, 0.75, 0.375, 0.75, 0.375, 0.75, 0.625, 0.75, 0.625, 1.0, 0.375, 1.0, 0.125, 0.5, 0.375, 0.5, 0.375, 0.75, 0.125, 0.75, 0.625, 0.5, 0.875, 0.5, 0.875, 0.75, 0.625, 0.75, 0.375, 0.0, 0.625, 0.0, 0.625, 0.25, 0.375, 0.25, 0.375, 0.25, 0.625, 0.25, 0.625, 0.5, 0.375, 0.5, 0.375, 0.5, 0.625, 0.5, 0.625, 0.75, 0.375, 0.75, 0.375, 0.75, 0.625, 0.75, 0.625, 1.0, 0.375, 1.0, 0.125, 0.5, 0.375, 0.5, 0.375, 0.75, 0.125, 0.75, 0.625, 0.5, 0.875, 0.5, 0.875, 0.75, 0.625, 0.75])
me_cube_032.materials.append(mat_ladder_material)
me_cube_032.use_remesh_preserve_volume = False
me_cube_032.use_remesh_preserve_attributes = False
me_cube_032.use_mirror_vertex_groups = False
me_cube_032.update()
me_cube_019 = bpy.data.meshes.new('Cube.019')
me_cube_019.from_pydata([(-1.0, -1.0, -1.0), (-1.0, -1.0, 1.0), (-1.0, 1.0, -1.0), (-1.0, 1.0, 1.0), (1.0, -1.0, -1.0), (1.0, -1.0, 1.0), (1.0, 1.0, -1.0), (1.0, 1.0, 1.0)], [], [(0, 1, 3, 2), (2, 3, 7, 6), (6, 7, 5, 4), (4, 5, 1, 0), (2, 6, 4, 0), (7, 3, 1, 5)])
_uv = me_cube_019.uv_layers.new(name='UVMap')
_uv.uv.foreach_set('vector', [0.375, 0.0, 0.625, 0.0, 0.625, 0.25, 0.375, 0.25, 0.375, 0.25, 0.625, 0.25, 0.625, 0.5, 0.375, 0.5, 0.375, 0.5, 0.625, 0.5, 0.625, 0.75, 0.375, 0.75, 0.375, 0.75, 0.625, 0.75, 0.625, 1.0, 0.375, 1.0, 0.125, 0.5, 0.375, 0.5, 0.375, 0.75, 0.125, 0.75, 0.625, 0.5, 0.875, 0.5, 0.875, 0.75, 0.625, 0.75])
me_cube_019.materials.append(mat_pillar_material)
me_cube_019.use_remesh_preserve_volume = False
me_cube_019.use_remesh_preserve_attributes = False
me_cube_019.use_mirror_vertex_groups = False
me_cube_019.update()
me_cube_023 = bpy.data.meshes.new('Cube.023')
me_cube_023.from_pydata([(-1.0, -1.0, -1.0), (-1.0, -1.0, 1.0), (-1.0, 1.0, -1.0), (-1.0, 1.0, 1.0), (1.0, -1.0, -1.0), (1.0, -1.0, 1.0), (1.0, 1.0, -1.0), (1.0, 1.0, 1.0)], [], [(0, 1, 3, 2), (2, 3, 7, 6), (6, 7, 5, 4), (4, 5, 1, 0), (2, 6, 4, 0), (7, 3, 1, 5)])
_uv = me_cube_023.uv_layers.new(name='UVMap')
_uv.uv.foreach_set('vector', [0.375, 0.0, 0.625, 0.0, 0.625, 0.25, 0.375, 0.25, 0.375, 0.25, 0.625, 0.25, 0.625, 0.5, 0.375, 0.5, 0.375, 0.5, 0.625, 0.5, 0.625, 0.75, 0.375, 0.75, 0.375, 0.75, 0.625, 0.75, 0.625, 1.0, 0.375, 1.0, 0.125, 0.5, 0.375, 0.5, 0.375, 0.75, 0.125, 0.75, 0.625, 0.5, 0.875, 0.5, 0.875, 0.75, 0.625, 0.75])
me_cube_023.materials.append(mat_pillar_material)
me_cube_023.use_remesh_preserve_volume = False
me_cube_023.use_remesh_preserve_attributes = False
me_cube_023.use_mirror_vertex_groups = False
me_cube_023.update()
me_cube_025 = bpy.data.meshes.new('Cube.025')
me_cube_025.from_pydata([(-1.0, -1.0, -1.0), (-1.0, -1.0, 1.0), (-1.0, 1.0, -1.0), (-1.0, 1.0, 1.0), (1.0, -1.0, -1.0), (1.0, -1.0, 1.0), (1.0, 1.0, -1.0), (1.0, 1.0, 1.0)], [], [(0, 1, 3, 2), (2, 3, 7, 6), (6, 7, 5, 4), (4, 5, 1, 0), (2, 6, 4, 0), (7, 3, 1, 5)])
_uv = me_cube_025.uv_layers.new(name='UVMap')
_uv.uv.foreach_set('vector', [0.375, 0.0, 0.625, 0.0, 0.625, 0.25, 0.375, 0.25, 0.375, 0.25, 0.625, 0.25, 0.625, 0.5, 0.375, 0.5, 0.375, 0.5, 0.625, 0.5, 0.625, 0.75, 0.375, 0.75, 0.375, 0.75, 0.625, 0.75, 0.625, 1.0, 0.375, 1.0, 0.125, 0.5, 0.375, 0.5, 0.375, 0.75, 0.125, 0.75, 0.625, 0.5, 0.875, 0.5, 0.875, 0.75, 0.625, 0.75])
me_cube_025.materials.append(mat_pillar_material)
me_cube_025.use_remesh_preserve_volume = False
me_cube_025.use_remesh_preserve_attributes = False
me_cube_025.use_mirror_vertex_groups = False
me_cube_025.update()
me_cube_024 = bpy.data.meshes.new('Cube.024')
me_cube_024.from_pydata([(-1.0, -1.0, -1.0), (-1.0, -1.0, 1.0), (-1.0, 1.0, -1.0), (-1.0, 1.0, 1.0), (1.0, -1.0, -1.0), (1.0, -1.0, 1.0), (1.0, 1.0, -1.0), (1.0, 1.0, 1.0)], [], [(0, 1, 3, 2), (2, 3, 7, 6), (6, 7, 5, 4), (4, 5, 1, 0), (2, 6, 4, 0), (7, 3, 1, 5)])
_uv = me_cube_024.uv_layers.new(name='UVMap')
_uv.uv.foreach_set('vector', [0.375, 0.0, 0.625, 0.0, 0.625, 0.25, 0.375, 0.25, 0.375, 0.25, 0.625, 0.25, 0.625, 0.5, 0.375, 0.5, 0.375, 0.5, 0.625, 0.5, 0.625, 0.75, 0.375, 0.75, 0.375, 0.75, 0.625, 0.75, 0.625, 1.0, 0.375, 1.0, 0.125, 0.5, 0.375, 0.5, 0.375, 0.75, 0.125, 0.75, 0.625, 0.5, 0.875, 0.5, 0.875, 0.75, 0.625, 0.75])
me_cube_024.materials.append(mat_pillar_material)
me_cube_024.use_remesh_preserve_volume = False
me_cube_024.use_remesh_preserve_attributes = False
me_cube_024.use_mirror_vertex_groups = False
me_cube_024.update()
me_cube_020 = bpy.data.meshes.new('Cube.020')
me_cube_020.from_pydata([(-1.0, -1.0, -1.0), (-1.0, -1.0, 1.0), (-1.0, 1.0, -1.0), (-1.0, 1.0, 1.0), (1.0, -1.0, -1.0), (1.0, -1.0, 1.0), (1.0, 1.0, -1.0), (1.0, 1.0, 1.0)], [], [(0, 1, 3, 2), (2, 3, 7, 6), (6, 7, 5, 4), (4, 5, 1, 0), (2, 6, 4, 0), (7, 3, 1, 5)])
_uv = me_cube_020.uv_layers.new(name='UVMap')
_uv.uv.foreach_set('vector', [0.375, 0.0, 0.625, 0.0, 0.625, 0.25, 0.375, 0.25, 0.375, 0.25, 0.625, 0.25, 0.625, 0.5, 0.375, 0.5, 0.375, 0.5, 0.625, 0.5, 0.625, 0.75, 0.375, 0.75, 0.375, 0.75, 0.625, 0.75, 0.625, 1.0, 0.375, 1.0, 0.125, 0.5, 0.375, 0.5, 0.375, 0.75, 0.125, 0.75, 0.625, 0.5, 0.875, 0.5, 0.875, 0.75, 0.625, 0.75])
me_cube_020.materials.append(mat_pillar_material)
me_cube_020.use_remesh_preserve_volume = False
me_cube_020.use_remesh_preserve_attributes = False
me_cube_020.use_mirror_vertex_groups = False
me_cube_020.update()
me_cube_021 = bpy.data.meshes.new('Cube.021')
me_cube_021.from_pydata([(-1.0, -1.0, -1.0), (-1.0, -1.0, 1.0), (-1.0, 1.0, -1.0), (-1.0, 1.0, 1.0), (1.0, -1.0, -1.0), (1.0, -1.0, 1.0), (1.0, 1.0, -1.0), (1.0, 1.0, 1.0)], [], [(0, 1, 3, 2), (2, 3, 7, 6), (6, 7, 5, 4), (4, 5, 1, 0), (2, 6, 4, 0), (7, 3, 1, 5)])
_uv = me_cube_021.uv_layers.new(name='UVMap')
_uv.uv.foreach_set('vector', [0.375, 0.0, 0.625, 0.0, 0.625, 0.25, 0.375, 0.25, 0.375, 0.25, 0.625, 0.25, 0.625, 0.5, 0.375, 0.5, 0.375, 0.5, 0.625, 0.5, 0.625, 0.75, 0.375, 0.75, 0.375, 0.75, 0.625, 0.75, 0.625, 1.0, 0.375, 1.0, 0.125, 0.5, 0.375, 0.5, 0.375, 0.75, 0.125, 0.75, 0.625, 0.5, 0.875, 0.5, 0.875, 0.75, 0.625, 0.75])
me_cube_021.materials.append(mat_pillar_material)
me_cube_021.use_remesh_preserve_volume = False
me_cube_021.use_remesh_preserve_attributes = False
me_cube_021.use_mirror_vertex_groups = False
me_cube_021.update()
me_cube_022 = bpy.data.meshes.new('Cube.022')
me_cube_022.from_pydata([(-1.0, -1.0, -1.0), (-1.0, -1.0, 1.0), (-1.0, 1.0, -1.0), (-1.0, 1.0, 1.0), (1.0, -1.0, -1.0), (1.0, -1.0, 1.0), (1.0, 1.0, -1.0), (1.0, 1.0, 1.0)], [], [(0, 1, 3, 2), (2, 3, 7, 6), (6, 7, 5, 4), (4, 5, 1, 0), (2, 6, 4, 0), (7, 3, 1, 5)])
_uv = me_cube_022.uv_layers.new(name='UVMap')
_uv.uv.foreach_set('vector', [0.375, 0.0, 0.625, 0.0, 0.625, 0.25, 0.375, 0.25, 0.375, 0.25, 0.625, 0.25, 0.625, 0.5, 0.375, 0.5, 0.375, 0.5, 0.625, 0.5, 0.625, 0.75, 0.375, 0.75, 0.375, 0.75, 0.625, 0.75, 0.625, 1.0, 0.375, 1.0, 0.125, 0.5, 0.375, 0.5, 0.375, 0.75, 0.125, 0.75, 0.625, 0.5, 0.875, 0.5, 0.875, 0.75, 0.625, 0.75])
me_cube_022.materials.append(mat_pillar_material)
me_cube_022.use_remesh_preserve_volume = False
me_cube_022.use_remesh_preserve_attributes = False
me_cube_022.use_mirror_vertex_groups = False
me_cube_022.update()
me_cube_026 = bpy.data.meshes.new('Cube.026')
me_cube_026.from_pydata([(-1.0, -1.0, -1.0), (-1.0, -1.0, 1.0), (-1.0, 1.0, -1.0), (-1.0, 1.0, 1.0), (1.0, -1.0, -1.0), (1.0, -1.0, 1.0), (1.0, 1.0, -1.0), (1.0, 1.0, 1.0)], [], [(0, 1, 3, 2), (2, 3, 7, 6), (6, 7, 5, 4), (4, 5, 1, 0), (2, 6, 4, 0), (7, 3, 1, 5)])
_uv = me_cube_026.uv_layers.new(name='UVMap')
_uv.uv.foreach_set('vector', [0.375, 0.0, 0.625, 0.0, 0.625, 0.25, 0.375, 0.25, 0.375, 0.25, 0.625, 0.25, 0.625, 0.5, 0.375, 0.5, 0.375, 0.5, 0.625, 0.5, 0.625, 0.75, 0.375, 0.75, 0.375, 0.75, 0.625, 0.75, 0.625, 1.0, 0.375, 1.0, 0.125, 0.5, 0.375, 0.5, 0.375, 0.75, 0.125, 0.75, 0.625, 0.5, 0.875, 0.5, 0.875, 0.75, 0.625, 0.75])
me_cube_026.materials.append(mat_pillar_material)
me_cube_026.use_remesh_preserve_volume = False
me_cube_026.use_remesh_preserve_attributes = False
me_cube_026.use_mirror_vertex_groups = False
me_cube_026.update()
me_plane = bpy.data.meshes.new('Plane')
me_plane.from_pydata([(-1.0, -1.0, 0.0), (1.0, -1.0, 0.0), (-1.0, 1.0, 0.0), (1.0, 1.0, 0.0)], [], [(0, 1, 3, 2)])
_uv = me_plane.uv_layers.new(name='UVMap')
_uv.uv.foreach_set('vector', [0.0, 0.0, 1.0, 0.0, 1.0, 1.0, 0.0, 1.0])
me_plane.materials.append(mat_water_material)
me_plane.use_remesh_preserve_volume = False
me_plane.use_remesh_preserve_attributes = False
me_plane.use_mirror_vertex_groups = False
me_plane.update()
me_cube_027 = bpy.data.meshes.new('Cube.027')
me_cube_027.from_pydata([(-0.3676, -0.8226, -1.0), (-0.7232, -1.0, -0.3077), (0.3676, -0.8226, -1.0), (0.7232, -1.0, -0.3077), (-0.3676, 1.153, -1.0), (-0.7232, 1.153, -0.3077), (0.3676, 1.153, -1.0), (0.7232, 1.153, -0.3077), (-0.02016, 1.743, -1.0), (-0.03965, 1.96, -0.3077), (0.02016, 1.743, -1.0), (0.03965, 1.96, -0.3077), (-0.6045, -0.8769, -0.3135), (0.6045, -0.8769, -0.3135), (-0.5928, 1.128, -0.3135), (0.5927, 1.128, -0.3135), (-0.04906, 1.805, -0.3135), (0.06074, 1.805, -0.3135), (-0.3201, -0.7362, -0.9071), (0.3201, -0.7362, -0.9071), (-0.3201, 1.128, -0.9071), (0.32, 1.128, -0.9071), (-0.03618, 1.665, -0.9071), (0.04786, 1.665, -0.9071), (-0.4446, -0.2153, -0.6786), (-0.4446, -0.2153, -0.5663), (0.4768, -0.2153, -0.6786), (0.4768, -0.2153, -0.5663), (-0.4446, -0.5323, -0.6786), (-0.4446, -0.5323, -0.5663), (0.4768, -0.5323, -0.6786), (0.4768, -0.5323, -0.5663), (-0.4446, 0.6494, -0.6786), (-0.4446, 0.6494, -0.5663), (0.4768, 0.6494, -0.6786), (0.4768, 0.6494, -0.5663), (-0.4446, 0.3324, -0.6786), (-0.4446, 0.3324, -0.5663), (0.4768, 0.3324, -0.6786), (0.4768, 0.3324, -0.5663)], [], [(0, 2, 6, 4), (3, 2, 6, 7), (0, 1, 5, 4), (4, 6, 10, 8), (7, 6, 10, 11), (4, 5, 9, 8), (0, 2, 3, 1), (8, 9, 11, 10), (5, 1, 12, 14), (14, 12, 18, 20), (11, 9, 16, 17), (9, 5, 14, 16), (3, 7, 15, 13), (1, 3, 13, 12), (7, 11, 17, 15), (21, 23, 22, 20, 18, 19), (12, 13, 19, 18), (15, 17, 23, 21), (13, 15, 21, 19), (17, 16, 22, 23), (16, 14, 20, 22), (24, 25, 27, 26), (26, 27, 31, 30), (30, 31, 29, 28), (28, 29, 25, 24), (26, 30, 28, 24), (31, 27, 25, 29), (32, 33, 35, 34), (34, 35, 39, 38), (38, 39, 37, 36), (36, 37, 33, 32), (34, 38, 36, 32), (39, 35, 33, 37)])
_uv = me_cube_027.uv_layers.new(name='UVMap')
_uv.uv.foreach_set('vector', [0.0, 0.0, 0.0, 0.0, 0.0, 0.0, 0.0, 0.0, 0.0, 0.0, 0.0, 0.0, 0.0, 0.0, 0.0, 0.0, 0.0, 0.0, 0.0, 0.0, 0.0, 0.0, 0.0, 0.0, 0.0, 0.0, 0.0, 0.0, 0.0, 0.0, 0.0, 0.0, 0.0, 0.0, 0.0, 0.0, 0.0, 0.0, 0.0, 0.0, 0.0, 0.0, 0.0, 0.0, 0.0, 0.0, 0.0, 0.0, 0.0, 0.0, 0.0, 0.0, 0.0, 0.0, 0.0, 0.0, 0.0, 0.0, 0.0, 0.0, 0.0, 0.0, 0.0, 0.0, 0.0, 0.0, 0.0, 0.0, 0.0, 0.0, 0.0, 0.0, 0.0, 0.0, 0.0, 0.0, 0.0, 0.0, 0.0, 0.0, 0.0, 0.0, 0.0, 0.0, 0.0, 0.0, 0.0, 0.0, 0.0, 0.0, 0.0, 0.0, 0.0, 0.0, 0.0, 0.0, 0.0, 0.0, 0.0, 0.0, 0.0, 0.0, 0.0, 0.0, 0.0, 0.0, 0.0, 0.0, 0.0, 0.0, 0.0, 0.0, 0.0, 0.0, 0.0, 0.0, 0.0, 0.0, 0.0, 0.0, 0.0, 0.0, 0.0, 0.0, 0.0, 0.0, 0.0, 0.0, 0.0, 0.0, 0.0, 0.0, 0.0, 0.0, 0.0, 0.0, 0.0, 0.0, 0.0, 0.0, 0.0, 0.0, 0.0, 0.0, 0.0, 0.0, 0.0, 0.0, 0.0, 0.0, 0.0, 0.0, 0.0, 0.0, 0.0, 0.0, 0.0, 0.0, 0.0, 0.0, 0.0, 0.0, 0.0, 0.0, 0.0, 0.0, 0.0, 0.0, 0.0, 0.0, 0.0, 0.0, 0.375, 0.0, 0.625, 0.0, 0.625, 0.25, 0.375, 0.25, 0.375, 0.25, 0.625, 0.25, 0.625, 0.5, 0.375, 0.5, 0.375, 0.5, 0.625, 0.5, 0.625, 0.75, 0.375, 0.75, 0.375, 0.75, 0.625, 0.75, 0.625, 1.0, 0.375, 1.0, 0.125, 0.5, 0.375, 0.5, 0.375, 0.75, 0.125, 0.75, 0.625, 0.5, 0.875, 0.5, 0.875, 0.75, 0.625, 0.75, 0.375, 0.0, 0.625, 0.0, 0.625, 0.25, 0.375, 0.25, 0.375, 0.25, 0.625, 0.25, 0.625, 0.5, 0.375, 0.5, 0.375, 0.5, 0.625, 0.5, 0.625, 0.75, 0.375, 0.75, 0.375, 0.75, 0.625, 0.75, 0.625, 1.0, 0.375, 1.0, 0.125, 0.5, 0.375, 0.5, 0.375, 0.75, 0.125, 0.75, 0.625, 0.5, 0.875, 0.5, 0.875, 0.75, 0.625, 0.75])
me_cube_027.materials.append(mat_boat_material)
me_cube_027.use_remesh_preserve_volume = False
me_cube_027.use_remesh_preserve_attributes = False
me_cube_027.use_mirror_vertex_groups = False
me_cube_027.update()

# ---- objects
ob_house_main = bpy.data.objects.new('house-main', me_cube)
ob_house_roof = bpy.data.objects.new('house-roof', me_cube_001)
ob_chimney = bpy.data.objects.new('chimney', me_cube_013)
ob_window_frame_left_back = bpy.data.objects.new('window-frame-left-back', me_cube_006)
ob_window_frame_left_front = bpy.data.objects.new('window-frame-left-front', me_cube_005)
ob_window_frame_right_back = bpy.data.objects.new('window-frame-right-back', me_cube_008)
ob_window_frame_right_front = bpy.data.objects.new('window-frame-right-front', me_cube_007)
ob_window_pane = bpy.data.objects.new('window-pane', me_cube_014)
ob_window_pane_001 = bpy.data.objects.new('window-pane.001', me_cube_015)
ob_window_pane_002 = bpy.data.objects.new('window-pane.002', me_cube_016)
ob_window_pane_003 = bpy.data.objects.new('window-pane.003', me_cube_017)
ob_door = bpy.data.objects.new('door', me_cube_009)
ob_door_frame = bpy.data.objects.new('door-frame', me_cube_003)
ob_door_knob = bpy.data.objects.new('door-knob', me_cube_012)
ob_platform_main = bpy.data.objects.new('platform-main', me_cube_018)
ob_ladder = bpy.data.objects.new('ladder', me_cube_032)
ob_piillar_left_front = bpy.data.objects.new('piillar-left-front', me_cube_019)
ob_piillar_left_front_001 = bpy.data.objects.new('piillar-left-front.001', me_cube_023)
ob_piillar_left_front_002 = bpy.data.objects.new('piillar-left-front.002', me_cube_025)
ob_pillar_left_back_001 = bpy.data.objects.new('pillar-left-back.001', me_cube_024)
ob_pillar_left_back = bpy.data.objects.new('pillar-left-back', me_cube_020)
ob_pillar_right_back = bpy.data.objects.new('pillar-right-back', me_cube_021)
ob_pillar_right_front = bpy.data.objects.new('pillar-right-front', me_cube_022)
ob_pillar_left_back_002 = bpy.data.objects.new('pillar-left-back.002', me_cube_026)
ob_water = bpy.data.objects.new('water', me_plane)
ob_boat = bpy.data.objects.new('boat', me_cube_027)
ob_camera = bpy.data.objects.new('Camera', cam_camera)
ob_light = bpy.data.objects.new('Light', light_light)

# ---- transforms, parenting, visibility, modifiers, constraints
ob_house_main.location = (-1.192e-08, 0.0, 1.443)
ob_house_main.scale = (1.0, 1.463, 1.0)
ob_house_main.lock_rotations_4d = False
ob_house_main.empty_display_type = 'ARROWS'
ob_house_main.lineart.crease_threshold = 0.0
ob_house_roof.location = (0.0147, 0.0, 2.374)
ob_house_roof.scale = (1.0, 1.463, 1.0)
ob_house_roof.lock_rotations_4d = False
ob_house_roof.empty_display_type = 'ARROWS'
ob_house_roof.lineart.crease_threshold = 0.0
ob_chimney.location = (0.8635, 1.131, 2.506)
ob_chimney.rotation_euler = (-0.02266, 0.1469, -0.06857)
ob_chimney.scale = (0.203, 0.203, 0.203)
ob_chimney.lineart.crease_threshold = 0.0
ob_window_frame_left_back.location = (-1.023, 0.6612, 0.8457)
ob_window_frame_left_back.rotation_euler = (0.03166, -0.09157, 1.568)
ob_window_frame_left_back.scale = (0.09501, 0.03914, 0.1093)
ob_window_frame_left_back.lineart.crease_threshold = 0.0
ob_window_frame_left_front.location = (-1.035, -0.8377, 0.9033)
ob_window_frame_left_front.rotation_euler = (0.0, -0.0, 1.571)
ob_window_frame_left_front.scale = (0.09501, 0.03914, 0.1093)
ob_window_frame_left_front.lineart.crease_threshold = 0.0
ob_window_frame_right_back.location = (1.029, 0.6552, 0.838)
ob_window_frame_right_back.rotation_euler = (-4.016e-09, -0.09162, 1.571)
ob_window_frame_right_back.scale = (0.09501, -0.03914, 0.1093)
ob_window_frame_right_back.lineart.crease_threshold = 0.0
ob_window_frame_right_front.location = (1.029, -0.8377, 0.9033)
ob_window_frame_right_front.rotation_euler = (0.0, -0.0, 1.571)
ob_window_frame_right_front.scale = (0.09501, -0.03914, 0.1093)
ob_window_frame_right_front.lineart.crease_threshold = 0.0
ob_window_pane.location = (-0.9767, 0.6508, 0.835)
ob_window_pane.rotation_euler = (0.01042, -0.1474, -0.00153)
ob_window_pane.scale = (0.01364, 0.1829, 0.1886)
ob_window_pane.lineart.crease_threshold = 0.0
ob_window_pane_001.location = (-0.9932, -0.907, 0.92)
ob_window_pane_001.rotation_euler = (0.01042, -0.1474, -0.00153)
ob_window_pane_001.scale = (0.01364, 0.1829, 0.1886)
ob_window_pane_001.lineart.crease_threshold = 0.0
ob_window_pane_002.location = (0.991, 0.6025, 0.8292)
ob_window_pane_002.rotation_euler = (0.01009, 0.06842, -0.001517)
ob_window_pane_002.scale = (0.01364, 0.1829, 0.1886)
ob_window_pane_002.lineart.crease_threshold = 0.0
ob_window_pane_003.location = (1.032, -0.8635, 0.9162)
ob_window_pane_003.rotation_euler = (0.01, 0.1238, -0.03858)
ob_window_pane_003.scale = (0.01364, 0.1829, 0.1886)
ob_window_pane_003.lineart.crease_threshold = 0.0
ob_door.location = (0.02415, -1.474, 0.5675)
ob_door.scale = (0.2667, 0.03718, 0.5786)
ob_door.lineart.crease_threshold = 0.0
ob_door_frame.location = (0.0162, -1.522, 0.8012)
ob_door_frame.scale = (0.09501, 0.03914, 0.1093)
ob_door_frame.lineart.crease_threshold = 0.0
ob_door_knob.location = (0.1967, -1.547, 0.5511)
ob_door_knob.scale = (0.2667, 0.03718, 0.5786)
ob_door_knob.lineart.crease_threshold = 0.0
ob_platform_main.location = (-0.3833, -0.6338, -0.1215)
ob_platform_main.rotation_euler = (0.0, -0.0, 0.05819)
ob_platform_main.scale = (3.766, 3.766, 0.1316)
ob_platform_main.lineart.crease_threshold = 0.0
ob_ladder.location = (-1.724, -4.575, -2.352)
ob_ladder.rotation_euler = (2.482, 1.664, 2.542)
ob_ladder.scale = (0.08686, 0.02619, 0.5331)
ob_ladder.lineart.crease_threshold = 0.0
ob_piillar_left_front.location = (-3.22, -3.69, -1.034)
ob_piillar_left_front.rotation_euler = (-0.05564, 0.05422, -0.0006383)
ob_piillar_left_front.scale = (0.1832, 0.1832, -2.601)
ob_piillar_left_front.lineart.crease_threshold = 0.0
ob_piillar_left_front_001.location = (-8.212, -2.992, -3.018)
ob_piillar_left_front_001.rotation_euler = (0.1256, 0.08895, 0.0196)
ob_piillar_left_front_001.scale = (0.1832, 0.1832, -2.601)
ob_piillar_left_front_001.lineart.crease_threshold = 0.0
ob_piillar_left_front_002.location = (-11.91, -3.482, -3.269)
ob_piillar_left_front_002.rotation_euler = (-0.05564, 0.05422, -0.0006383)
ob_piillar_left_front_002.scale = (0.1832, 0.1832, -2.601)
ob_piillar_left_front_002.lineart.crease_threshold = 0.0
ob_pillar_left_back_001.location = (-8.379, 2.895, -2.701)
ob_pillar_left_back_001.rotation_euler = (0.1011, 0.01678, 0.01855)
ob_pillar_left_back_001.scale = (0.1832, 0.1832, -2.601)
ob_pillar_left_back_001.lineart.crease_threshold = 0.0
ob_pillar_left_back.location = (-3.427, 2.224, -0.8882)
ob_pillar_left_back.rotation_euler = (-0.08773, -0.01846, 0.01115)
ob_pillar_left_back.scale = (0.1832, 0.1832, -2.601)
ob_pillar_left_back.lineart.crease_threshold = 0.0
ob_pillar_right_back.location = (2.367, 2.316, -1.467)
ob_pillar_right_back.rotation_euler = (-0.0488, 0.05006, -0.005338)
ob_pillar_right_back.scale = (0.1832, 0.1832, -2.601)
ob_pillar_right_back.lineart.crease_threshold = 0.0
ob_pillar_right_front.location = (2.745, -3.374, -1.014)
ob_pillar_right_front.rotation_euler = (0.04155, -0.0001669, 0.002443)
ob_pillar_right_front.scale = (0.1832, 0.1832, -2.601)
ob_pillar_right_front.lineart.crease_threshold = 0.0
ob_pillar_left_back_002.location = (-12.33, 2.672, -3.514)
ob_pillar_left_back_002.rotation_euler = (-0.08773, -0.01846, 0.01115)
ob_pillar_left_back_002.scale = (0.1832, 0.1832, -2.601)
ob_pillar_left_back_002.lineart.crease_threshold = 0.0
ob_water.location = (0.0, 0.0, -2.697)
ob_water.scale = (55.71, 55.71, 55.71)
ob_water.lineart.crease_threshold = 0.0
ob_boat.location = (0.4591, -5.846, -1.669)
ob_boat.rotation_euler = (0.0, -0.0, 4.324)
ob_boat.lineart.crease_threshold = 0.0
ob_camera.location = (-18.65, -24.23, 17.53)
ob_camera.rotation_euler = (-2.162, -3.142, 2.624)
ob_camera.scale = (1.0, 1.0, 1.0)
ob_camera.lock_rotations_4d = False
ob_camera.empty_display_type = 'ARROWS'
ob_camera.color = (0.0, 0.0, 0.0, 0.0)
ob_camera.display_type = 'WIRE'
ob_camera.lineart.crease_threshold = 0.0
ob_light.location = (-6.949, -11.93, 10.16)
ob_light.rotation_euler = (0.0697, -0.5819, 1.271)
ob_light.lock_rotations_4d = False
ob_light.empty_display_type = 'ARROWS'
ob_light.color = (0.0, 0.0, 0.0, 0.0)
ob_light.lineart.crease_threshold = 0.0

# ---- collection membership
col_house.objects.link(ob_house_main)
col_house.objects.link(ob_house_roof)
col_house.objects.link(ob_chimney)
col_window_frames.objects.link(ob_window_frame_left_back)
col_window_frames.objects.link(ob_window_frame_left_front)
col_window_frames.objects.link(ob_window_frame_right_back)
col_window_frames.objects.link(ob_window_frame_right_front)
col_window_panes.objects.link(ob_window_pane)
col_window_panes.objects.link(ob_window_pane_001)
col_window_panes.objects.link(ob_window_pane_002)
col_window_panes.objects.link(ob_window_pane_003)
col_door_parts.objects.link(ob_door)
col_door_parts.objects.link(ob_door_frame)
col_door_parts.objects.link(ob_door_knob)
col_platform.objects.link(ob_platform_main)
col_platform.objects.link(ob_ladder)
col_pillars.objects.link(ob_piillar_left_front)
col_pillars.objects.link(ob_piillar_left_front_001)
col_pillars.objects.link(ob_piillar_left_front_002)
col_pillars.objects.link(ob_pillar_left_back_001)
col_pillars.objects.link(ob_pillar_left_back)
col_pillars.objects.link(ob_pillar_right_back)
col_pillars.objects.link(ob_pillar_right_front)
col_pillars.objects.link(ob_pillar_left_back_002)
col_world.objects.link(ob_water)
col_world.objects.link(ob_boat)
col_other.objects.link(ob_camera)
col_other.objects.link(ob_light)

# ---- scene / render settings (as saved in the file)
scene.camera = ob_camera
scene.frame_start = 1; scene.frame_end = 250; scene.frame_set(1)
scene.render.engine = 'BLENDER_EEVEE_NEXT'
scene.cycles.use_denoising = False
scene.cycles.samples = 128
scene.cycles.sampling_pattern = 'TABULATED_SOBOL'
scene.cycles.use_adaptive_sampling = False
scene.cycles.use_light_tree = False
scene.view_settings.view_transform = 'Filmic'
bpy.context.view_layer.update()
